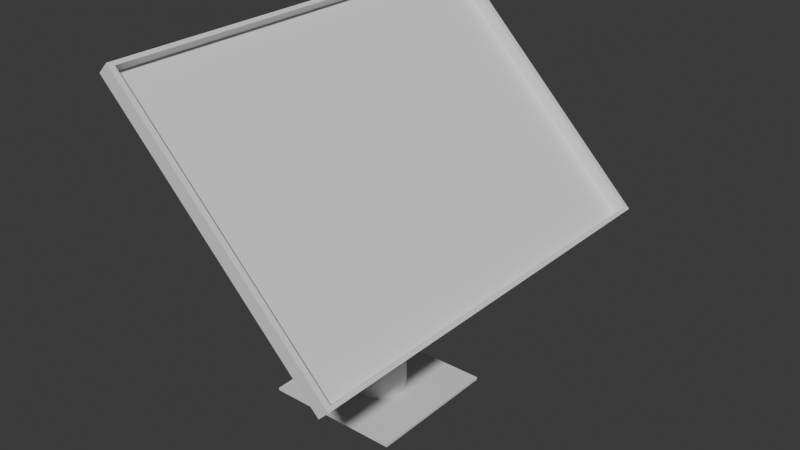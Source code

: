 # Source: ControlPanel.blend  (saved by Blender 4.3.32; exported with 4.5.12 LTS)
import bpy
from mathutils import Matrix  # noqa: F401  (used for matrix-valued properties, if any)

bpy.ops.wm.read_factory_settings(use_empty=True)
scene = bpy.context.scene
scene.name = 'Scene'

# ---- collections
col_collection = bpy.data.collections.new('Collection'); scene.collection.children.link(col_collection)

# ---- materials (node trees are filled in below, after node groups)
mat_controlpanel = bpy.data.materials.new('ControlPanel')
mat_controlpanel.roughness = 0.5
mat_wallmount = bpy.data.materials.new('WallMount')

# ---- node groups
ng_smooth_by_angle = bpy.data.node_groups.new('Smooth by Angle', 'GeometryNodeTree')
_s = ng_smooth_by_angle.interface.new_socket(name='Mesh', in_out='OUTPUT', socket_type='NodeSocketGeometry')
_s = ng_smooth_by_angle.interface.new_socket(name='Mesh', in_out='INPUT', socket_type='NodeSocketGeometry')
_s = ng_smooth_by_angle.interface.new_socket(name='Angle', in_out='INPUT', socket_type='NodeSocketFloat')
_s.subtype = 'ANGLE'
_s.default_value = 0.5236
_s.min_value = 0.0
_s.max_value = 3.142
_s.description = 'Maximum face angle for smooth edges'
_s = ng_smooth_by_angle.interface.new_socket(name='Ignore Sharpness', in_out='INPUT', socket_type='NodeSocketBool')
_s.force_non_field = True
ng_smooth_by_angle.description = 'Set the sharpness of mesh edges based on the angle between the neighboring faces'
ng_smooth_by_angle.is_modifier = True
_N = ng_smooth_by_angle.nodes; _L = ng_smooth_by_angle.links
n0 = _N.new('GeometryNodeSetShadeSmooth'); n0.name = 'Set Shade Smooth'; n0.location = (120, -80)
n0.domain = 'EDGE'
n1 = _N.new('GeometryNodeSetShadeSmooth'); n1.name = 'Set Shade Smooth.001'; n1.location = (300, -80)
n2 = _N.new('NodeGroupOutput'); n2.name = 'Group Output'; n2.location = (480, -80)
n3 = _N.new('GeometryNodeInputMeshEdgeAngle'); n3.name = 'Edge Angle'; n3.location = (-440, -240)
n4 = _N.new('NodeGroupInput'); n4.name = 'Group Input'; n4.location = (-80, -80)
n5 = _N.new('GeometryNodeInputEdgeSmooth'); n5.name = 'Is Edge Smooth'; n5.location = (-260, -120)
n6 = _N.new('GeometryNodeInputShadeSmooth'); n6.name = 'Is Shade Smooth'; n6.location = (-440, -397)
n7 = _N.new('FunctionNodeCompare'); n7.name = 'Compare'; n7.location = (-260, -260)
n7.operation = 'LESS_EQUAL'
n7.inputs[6].default_value = (0.0, 0.0, 0.0, 0.0)
n7.inputs[7].default_value = (0.0, 0.0, 0.0, 0.0)
n8 = _N.new('FunctionNodeBooleanMath'); n8.name = 'Boolean Math.001'; n8.location = (-80, -260)
n9 = _N.new('NodeGroupInput'); n9.name = 'Group Input.001'; n9.location = (-440, -329)
n10 = _N.new('NodeGroupInput'); n10.name = 'Group Input.002'; n10.location = (-259, -189)
n11 = _N.new('FunctionNodeBooleanMath'); n11.name = 'Boolean Math'; n11.location = (-80, -149)
n11.operation = 'OR'
n12 = _N.new('FunctionNodeBooleanMath'); n12.name = 'Boolean Math.002'; n12.location = (-260, -380)
n12.operation = 'OR'
n13 = _N.new('NodeGroupInput'); n13.name = 'Group Input.003'; n13.location = (-440, -460)
_L.new(n3.outputs[0], n7.inputs[0])
_L.new(n1.outputs[0], n2.inputs[0])
_L.new(n9.outputs[1], n7.inputs[1])
_L.new(n7.outputs[0], n8.inputs[0])
_L.new(n4.outputs[0], n0.inputs[0])
_L.new(n0.outputs[0], n1.inputs[0])
_L.new(n8.outputs[0], n0.inputs[2])
_L.new(n10.outputs[2], n11.inputs[1])
_L.new(n5.outputs[0], n11.inputs[0])
_L.new(n11.outputs[0], n0.inputs[1])
_L.new(n13.outputs[2], n12.inputs[1])
_L.new(n6.outputs[0], n12.inputs[0])
_L.new(n12.outputs[0], n8.inputs[1])
n2.is_active_output = True

# ---- material node trees
mat_controlpanel.use_nodes = True; mat_controlpanel.node_tree.nodes.clear()
_N = mat_controlpanel.node_tree.nodes; _L = mat_controlpanel.node_tree.links
n0 = _N.new('ShaderNodeBsdfPrincipled'); n0.name = 'Principled BSDF'; n0.location = (10, 300)
n1 = _N.new('ShaderNodeOutputMaterial'); n1.name = 'Material Output'; n1.location = (300, 300)
n2 = _N.new('ShaderNodeNormalMap'); n2.name = 'Normal Map'; n2.location = (-300, -300)
n2.label = 'Normal/Map'
n2.inputs[0].default_value = 0.0
_L.new(n0.outputs[0], n1.inputs[0])
_L.new(n2.outputs[0], n0.inputs[5])
n1.is_active_output = True
mat_wallmount.use_nodes = True; mat_wallmount.node_tree.nodes.clear()
_N = mat_wallmount.node_tree.nodes; _L = mat_wallmount.node_tree.links
n0 = _N.new('ShaderNodeBsdfPrincipled'); n0.name = 'Principled BSDF'; n0.location = (10, 300)
n1 = _N.new('ShaderNodeOutputMaterial'); n1.name = 'Material Output'; n1.location = (300, 300)
_L.new(n0.outputs[0], n1.inputs[0])
n1.is_active_output = True

# ---- world
world_world = bpy.data.worlds.new('World'); scene.world = world_world
world_world.use_nodes = True; world_world.node_tree.nodes.clear()
_N = world_world.node_tree.nodes; _L = world_world.node_tree.links
n0 = _N.new('ShaderNodeOutputWorld'); n0.name = 'World Output'; n0.location = (300, 300)
n1 = _N.new('ShaderNodeBackground'); n1.name = 'Background'; n1.location = (10, 300)
n1.inputs[0].default_value = (0.05088, 0.05088, 0.05088, 1.0)
_L.new(n1.outputs[0], n0.inputs[0])
n0.is_active_output = True
world_world.color = (0.05088, 0.05088, 0.05088)
world_world.sun_shadow_jitter_overblur = 0.0

# ---- meshes
me_plane_001 = bpy.data.meshes.new('Plane.001')
me_plane_001.from_pydata([(-0.105, -0.1485, 0.001), (0.105, -0.1485, 0.001), (-0.105, 0.1485, 0.001), (0.105, 0.1485, 0.001), (-0.1077, -0.1524, 1.15e-08), (0.1077, -0.1524, 1.15e-08), (-0.1077, 0.1524, -1.15e-08), (0.1077, 0.1524, -1.15e-08), (-0.105, 0.1485, 0.01), (-0.105, -0.1485, 0.01), (0.105, -0.1485, 0.01), (0.105, 0.1485, 0.01), (-0.1077, 0.1524, 0.01), (-0.1077, -0.1524, 0.01), (0.1077, -0.1524, 0.01), (0.1077, 0.1524, 0.01)], [], [(0, 1, 3, 2), (7, 6, 12, 15), (0, 2, 8, 9), (3, 1, 10, 11), (6, 4, 13, 12), (9, 8, 12, 13), (8, 11, 15, 12), (10, 9, 13, 14), (11, 10, 14, 15), (4, 5, 14, 13), (2, 3, 11, 8), (1, 0, 9, 10), (5, 7, 15, 14), (7, 5, 4, 6)])
_uv = me_plane_001.uv_layers.new(name='UVMap')
_uv.uv.foreach_set('vector', [0.593, 0.00153, 0.9985, 0.001529, 0.9985, 0.575, 0.593, 0.575, 0.4281, 0.4704, 0.01203, 0.4704, 0.01203, 0.4511, 0.4281, 0.4511, 0.001523, 0.8844, 0.575, 0.8844, 0.575, 0.9018, 0.001523, 0.9018, 0.575, 0.9242, 0.001523, 0.9242, 0.001523, 0.9068, 0.575, 0.9068, 0.5899, 0.02084, 0.001526, 0.02084, 0.001526, 0.001528, 0.5899, 0.001528, 0.008982, 0.8517, 0.5825, 0.8517, 0.5899, 0.857, 0.001526, 0.857, 0.5825, 0.8517, 0.5825, 0.4462, 0.5899, 0.4409, 0.5899, 0.857, 0.008982, 0.4462, 0.008982, 0.8517, 0.001526, 0.857, 0.001526, 0.4409, 0.5825, 0.4462, 0.008982, 0.4462, 0.001526, 0.4409, 0.5899, 0.4409, 0.4281, 0.4928, 0.01203, 0.4928, 0.01203, 0.4735, 0.4281, 0.4735, 0.4175, 0.5132, 0.01203, 0.5132, 0.01203, 0.4959, 0.4175, 0.4959, 0.4175, 0.5356, 0.01203, 0.5356, 0.01203, 0.5182, 0.4175, 0.5182, 0.001526, 0.862, 0.5899, 0.862, 0.5899, 0.8813, 0.001526, 0.8813, 0.5899, 0.4369, 0.001526, 0.4369, 0.001526, 0.02084, 0.5899, 0.02084])
me_plane_001.materials.append(mat_controlpanel)
me_plane_001.update()
me_plane_001.normals_split_custom_set([tuple(v) for v in zip(*[iter([0.0, 7.526e-08, 1.0, 0.0, 7.526e-08, 1.0, 0.0, 7.526e-08, 1.0, 0.0, 7.526e-08, 1.0, 0.0, 1.0, 0.0, 0.0, 1.0, 0.0, 0.0, 1.0, 0.0, 0.0, 1.0, 0.0, 1.0, 6.968e-09, 0.0, 1.0, 6.968e-09, 0.0, 1.0, 6.968e-09, 0.0, 1.0, 6.968e-09, 0.0, -1.0, 6.968e-09, 0.0, -1.0, 6.968e-09, 0.0, -1.0, 6.968e-09, 0.0, -1.0, 6.968e-09, 0.0, -1.0, 1.207e-08, 0.0, -1.0, 1.207e-08, 0.0, -1.0, 1.207e-08, 0.0, -1.0, 1.207e-08, 0.0, 2.835e-07, 7.429e-08, 1.0, 2.835e-07, 7.429e-08, 1.0, 2.835e-07, 7.429e-08, 1.0, 2.835e-07, 7.429e-08, 1.0, 0.0, 0.0, 1.0, 0.0, 0.0, 1.0, 0.0, 0.0, 1.0, 0.0, 0.0, 1.0, 0.0, 0.0, 1.0, 0.0, 0.0, 1.0, 0.0, 0.0, 1.0, 0.0, 0.0, 1.0, -2.835e-07, 7.429e-08, 1.0, -2.835e-07, 7.429e-08, 1.0, -2.835e-07, 7.429e-08, 1.0, -2.835e-07, 7.429e-08, 1.0, 0.0, -1.0, 0.0, 0.0, -1.0, 0.0, 0.0, -1.0, 0.0, 0.0, -1.0, 0.0, 0.0, -1.0, 0.0, 0.0, -1.0, 0.0, 0.0, -1.0, 0.0, 0.0, -1.0, 0.0, 0.0, 1.0, 0.0, 0.0, 1.0, 0.0, 0.0, 1.0, 0.0, 0.0, 1.0, 0.0, 1.0, 1.207e-08, 0.0, 1.0, 1.207e-08, 0.0, 1.0, 1.207e-08, 0.0, 1.0, 1.207e-08, 0.0, 0.0, -7.55e-08, -1.0, 0.0, -7.55e-08, -1.0, 0.0, -7.55e-08, -1.0, 0.0, -7.55e-08, -1.0])] * 3)])
me_plane_002 = bpy.data.meshes.new('Plane.002')
me_plane_002.from_pydata([(-0.1077, -0.1524, 0.001026), (0.1077, -0.1524, 0.001026), (-0.1077, 0.1524, 0.001026), (0.1077, 0.1524, 0.001026), (-0.1105, -0.1563, 1.18e-08), (0.1105, -0.1563, 1.18e-08), (-0.1105, 0.1563, -1.18e-08), (0.1105, 0.1563, -1.18e-08), (-0.1077, 0.1524, 0.01026), (-0.1077, -0.1524, 0.01026), (0.1077, -0.1524, 0.01026), (0.1077, 0.1524, 0.01026), (-0.1105, 0.1563, 0.01026), (-0.1105, -0.1563, 0.01026), (0.1105, -0.1563, 0.01026), (0.1105, 0.1563, 0.01026)], [], [(0, 1, 3, 2), (7, 6, 12, 15), (0, 2, 8, 9), (3, 1, 10, 11), (6, 4, 13, 12), (9, 8, 12, 13), (8, 11, 15, 12), (10, 9, 13, 14), (11, 10, 14, 15), (4, 5, 14, 13), (2, 3, 11, 8), (1, 0, 9, 10), (5, 7, 15, 14), (7, 5, 4, 6)])
_uv = me_plane_002.uv_layers.new(name='UVMap')
_uv.uv.foreach_set('vector', [0.593, 0.00153, 0.9985, 0.001529, 0.9985, 0.575, 0.593, 0.575, 0.4281, 0.4704, 0.01203, 0.4704, 0.01203, 0.4511, 0.4281, 0.4511, 0.001523, 0.8844, 0.575, 0.8844, 0.575, 0.9018, 0.001523, 0.9018, 0.575, 0.9242, 0.001523, 0.9242, 0.001523, 0.9068, 0.575, 0.9068, 0.5899, 0.02084, 0.001526, 0.02084, 0.001526, 0.001528, 0.5899, 0.001528, 0.008982, 0.8517, 0.5825, 0.8517, 0.5899, 0.857, 0.001526, 0.857, 0.5825, 0.8517, 0.5825, 0.4462, 0.5899, 0.4409, 0.5899, 0.857, 0.008982, 0.4462, 0.008982, 0.8517, 0.001526, 0.857, 0.001526, 0.4409, 0.5825, 0.4462, 0.008982, 0.4462, 0.001526, 0.4409, 0.5899, 0.4409, 0.4281, 0.4928, 0.01203, 0.4928, 0.01203, 0.4735, 0.4281, 0.4735, 0.4175, 0.5132, 0.01203, 0.5132, 0.01203, 0.4959, 0.4175, 0.4959, 0.4175, 0.5356, 0.01203, 0.5356, 0.01203, 0.5182, 0.4175, 0.5182, 0.001526, 0.862, 0.5899, 0.862, 0.5899, 0.8813, 0.001526, 0.8813, 0.5899, 0.4369, 0.001526, 0.4369, 0.001526, 0.02084, 0.5899, 0.02084])
me_plane_002.materials.append(mat_wallmount)
me_plane_002.update()
me_plane_002.normals_split_custom_set([tuple(v) for v in zip(*[iter([0.0, 7.564e-08, 1.0, 0.0, 7.564e-08, 1.0, 0.0, 7.564e-08, 1.0, 0.0, 7.564e-08, 1.0, 0.0, 1.0, 0.0, 0.0, 1.0, 0.0, 0.0, 1.0, 0.0, 0.0, 1.0, 0.0, 1.0, -1.307e-08, 0.0, 1.0, -1.307e-08, 0.0, 1.0, -1.307e-08, 0.0, 1.0, -1.307e-08, 0.0, -1.0, -1.307e-08, 0.0, -1.0, -1.307e-08, 0.0, -1.0, -1.307e-08, 0.0, -1.0, -1.307e-08, 0.0, -1.0, -3.595e-08, 0.0, -1.0, -3.595e-08, 0.0, -1.0, -3.595e-08, 0.0, -1.0, -3.595e-08, 0.0, 0.0, 7.543e-08, 1.0, 0.0, 7.543e-08, 1.0, 0.0, 7.543e-08, 1.0, 0.0, 7.543e-08, 1.0, 0.0, 2.351e-07, 1.0, 0.0, 2.351e-07, 1.0, 0.0, 2.351e-07, 1.0, 0.0, 2.351e-07, 1.0, 0.0, 2.351e-07, 1.0, 0.0, 2.351e-07, 1.0, 0.0, 2.351e-07, 1.0, 0.0, 2.351e-07, 1.0, 0.0, 7.543e-08, 1.0, 0.0, 7.543e-08, 1.0, 0.0, 7.543e-08, 1.0, 0.0, 7.543e-08, 1.0, 0.0, -1.0, 0.0, 0.0, -1.0, 0.0, 0.0, -1.0, 0.0, 0.0, -1.0, 0.0, 0.0, -1.0, 0.0, 0.0, -1.0, 0.0, 0.0, -1.0, 0.0, 0.0, -1.0, 0.0, 0.0, 1.0, 0.0, 0.0, 1.0, 0.0, 0.0, 1.0, 0.0, 0.0, 1.0, 0.0, 1.0, -3.595e-08, 0.0, 1.0, -3.595e-08, 0.0, 1.0, -3.595e-08, 0.0, 1.0, -3.595e-08, 0.0, 0.0, -7.55e-08, -1.0, 0.0, -7.55e-08, -1.0, 0.0, -7.55e-08, -1.0, 0.0, -7.55e-08, -1.0])] * 3)])
me_plane_003 = bpy.data.meshes.new('Plane.003')
me_plane_003.from_pydata([(-0.05939, -0.1524, 0.2607), (0.09297, -0.1524, 0.1083), (-0.05939, 0.1524, 0.2607), (0.09297, 0.1524, 0.1083), (-0.06209, -0.1563, 0.2619), (0.09422, -0.1563, 0.1056), (-0.06209, 0.1563, 0.2619), (0.09422, 0.1563, 0.1056), (-0.05286, 0.1524, 0.2672), (-0.05286, -0.1524, 0.2672), (0.0995, -0.1524, 0.1148), (0.0995, 0.1524, 0.1148), (-0.05484, 0.1563, 0.2692), (-0.05484, -0.1563, 0.2692), (0.1015, -0.1563, 0.1129), (0.1015, 0.1563, 0.1129), (-0.05, -0.05, -1.49e-08), (0.05, -0.05, -1.49e-08), (-0.05, 0.05, -1.49e-08), (0.05, 0.05, -1.49e-08), (-9.313e-09, 0.02, 0.002), (-0.007654, 0.01848, 0.002), (-0.01414, 0.01414, 0.002), (-0.01848, 0.007654, 0.002), (-0.02, 0.0, 0.002), (-0.01848, -0.007654, 0.002), (-0.01414, -0.01414, 0.002), (-0.007654, -0.01848, 0.002), (-9.313e-09, -0.02, 0.002), (0.007654, -0.01848, 0.002), (0.01414, -0.01414, 0.002), (0.01848, -0.007654, 0.002), (0.02, 0.0, 0.002), (0.01848, 0.007654, 0.002), (0.01414, 0.01414, 0.002), (0.007654, 0.01848, 0.002), (-7.451e-09, 0.02, 0.145), (-0.007654, 0.01848, 0.145), (-0.01414, 0.01414, 0.145), (-0.01848, 0.007654, 0.145), (-0.02, 0.0, 0.145), (-0.01848, -0.007654, 0.145), (-0.01414, -0.01414, 0.145), (-0.007654, -0.01848, 0.145), (-7.451e-09, -0.02, 0.145), (0.007654, -0.01848, 0.145), (0.01414, -0.01414, 0.145), (0.01848, -0.007654, 0.145), (0.02, 0.0, 0.145), (0.01848, 0.007654, 0.145), (0.01414, 0.01414, 0.145), (0.007654, 0.01848, 0.145), (0.0001174, 0.02, 0.1486), (-0.00752, 0.01848, 0.1491), (-0.01399, 0.01414, 0.1495), (-0.01832, 0.007654, 0.1498), (-0.01984, 0.0, 0.1499), (-0.01832, -0.007654, 0.1498), (-0.01399, -0.01414, 0.1495), (-0.00752, -0.01848, 0.1491), (0.0001174, -0.02, 0.1486), (0.007755, -0.01848, 0.1481), (0.01423, -0.01414, 0.1476), (0.01856, -0.007654, 0.1474), (0.02007, 0.0, 0.1473), (0.01856, 0.007654, 0.1474), (0.01423, 0.01414, 0.1476), (0.007755, 0.01848, 0.1481), (0.0004692, 0.02, 0.1521), (-0.007119, 0.01848, 0.1531), (-0.01355, 0.01414, 0.154), (-0.01785, 0.007654, 0.1546), (-0.01936, 0.0, 0.1548), (-0.01785, -0.007654, 0.1546), (-0.01355, -0.01414, 0.154), (-0.007119, -0.01848, 0.1531), (0.0004692, -0.02, 0.1521), (0.008057, -0.01848, 0.1511), (0.01449, -0.01414, 0.1503), (0.01879, -0.007654, 0.1497), (0.0203, 0.0, 0.1495), (0.01879, 0.007654, 0.1497), (0.01449, 0.01414, 0.1503), (0.008057, 0.01848, 0.1511), (0.001054, 0.02, 0.1557), (-0.006453, 0.01848, 0.1572), (-0.01282, 0.01414, 0.1584), (-0.01707, 0.007654, 0.1593), (-0.01856, 0.0, 0.1596), (-0.01707, -0.007654, 0.1593), (-0.01282, -0.01414, 0.1584), (-0.006453, -0.01848, 0.1572), (0.001054, -0.02, 0.1557), (0.008561, -0.01848, 0.1542), (0.01492, -0.01414, 0.1529), (0.01918, -0.007654, 0.1521), (0.02067, 0.0, 0.1518), (0.01918, 0.007654, 0.1521), (0.01492, 0.01414, 0.1529), (0.008561, 0.01848, 0.1542), (0.001869, 0.02, 0.1592), (-0.005524, 0.01848, 0.1612), (-0.01179, 0.01414, 0.1628), (-0.01598, 0.007654, 0.164), (-0.01745, 0.0, 0.1644), (-0.01598, -0.007654, 0.164), (-0.01179, -0.01414, 0.1628), (-0.005524, -0.01848, 0.1612), (0.001869, -0.02, 0.1592), (0.009262, -0.01848, 0.1572), (0.01553, -0.01414, 0.1555), (0.01972, -0.007654, 0.1544), (0.02119, 0.0, 0.154), (0.01972, 0.007654, 0.1544), (0.01553, 0.01414, 0.1555), (0.009262, 0.01848, 0.1572), (0.002911, 0.02, 0.1626), (-0.004337, 0.01848, 0.1651), (-0.01048, 0.01414, 0.1672), (-0.01459, 0.007654, 0.1686), (-0.01603, 0.0, 0.169), (-0.01459, -0.007654, 0.1686), (-0.01048, -0.01414, 0.1672), (-0.004337, -0.01848, 0.1651), (0.002911, -0.02, 0.1626), (0.01016, -0.01848, 0.1602), (0.0163, -0.01414, 0.1581), (0.02041, -0.007654, 0.1567), (0.02185, 0.0, 0.1562), (0.02041, 0.007654, 0.1567), (0.0163, 0.01414, 0.1581), (0.01016, 0.01848, 0.1602), (0.004175, 0.02, 0.166), (-0.002896, 0.01848, 0.1689), (-0.00889, 0.01414, 0.1714), (-0.0129, 0.007654, 0.173), (-0.0143, 0.0, 0.1736), (-0.0129, -0.007654, 0.173), (-0.00889, -0.01414, 0.1714), (-0.002896, -0.01848, 0.1689), (0.004175, -0.02, 0.166), (0.01125, -0.01848, 0.163), (0.01724, -0.01414, 0.1606), (0.02125, -0.007654, 0.1589), (0.02265, 0.0, 0.1583), (0.02125, 0.007654, 0.1589), (0.01724, 0.01414, 0.1606), (0.01125, 0.01848, 0.163), (0.005657, 0.02, 0.1692), (-0.001208, 0.01848, 0.1726), (-0.007027, 0.01414, 0.1755), (-0.01092, 0.007654, 0.1774), (-0.01228, 0.0, 0.1781), (-0.01092, -0.007654, 0.1774), (-0.007027, -0.01414, 0.1755), (-0.001208, -0.01848, 0.1726), (0.005657, -0.02, 0.1692), (0.01252, -0.01848, 0.1659), (0.01834, -0.01414, 0.163), (0.02223, -0.007654, 0.1611), (0.02359, 0.0, 0.1604), (0.02223, 0.007654, 0.1611), (0.01834, 0.01414, 0.163), (0.01252, 0.01848, 0.1659), (0.007349, 0.02, 0.1724), (0.0007203, 0.01848, 0.1762), (-0.004899, 0.01414, 0.1795), (-0.008654, 0.007654, 0.1816), (-0.009972, 0.0, 0.1824), (-0.008654, -0.007654, 0.1816), (-0.004899, -0.01414, 0.1795), (0.0007203, -0.01848, 0.1762), (0.007349, -0.02, 0.1724), (0.01398, -0.01848, 0.1686), (0.0196, -0.01414, 0.1653), (0.02335, -0.007654, 0.1632), (0.02467, 0.0, 0.1624), (0.02335, 0.007654, 0.1632), (0.0196, 0.01414, 0.1653), (0.01398, 0.01848, 0.1686), (0.009244, 0.02, 0.1755), (0.00288, 0.01848, 0.1797), (-0.002515, 0.01414, 0.1833), (-0.00612, 0.007654, 0.1857), (-0.007385, 0.0, 0.1866), (-0.00612, -0.007654, 0.1857), (-0.002515, -0.01414, 0.1833), (0.00288, -0.01848, 0.1797), (0.009244, -0.02, 0.1755), (0.01561, -0.01848, 0.1712), (0.021, -0.01414, 0.1676), (0.02461, -0.007654, 0.1652), (0.02587, 0.0, 0.1643), (0.02461, 0.007654, 0.1652), (0.021, 0.01414, 0.1676), (0.01561, 0.01848, 0.1712), (0.01133, 0.02, 0.1784), (0.005263, 0.01848, 0.183), (0.0001149, 0.01414, 0.187), (-0.003325, 0.007654, 0.1896), (-0.004532, 0.0, 0.1905), (-0.003325, -0.007654, 0.1896), (0.0001149, -0.01414, 0.187), (0.005263, -0.01848, 0.183), (0.01133, -0.02, 0.1784), (0.01741, -0.01848, 0.1737), (0.02255, -0.01414, 0.1698), (0.02599, -0.007654, 0.1671), (0.0272, 0.0, 0.1662), (0.02599, 0.007654, 0.1671), (0.02255, 0.01414, 0.1698), (0.01741, 0.01848, 0.1737), (0.01361, 0.02, 0.1811), (0.007857, 0.01848, 0.1862), (0.002979, 0.01414, 0.1905), (-0.0002805, 0.007654, 0.1933), (-0.001425, 0.0, 0.1943), (-0.0002805, -0.007654, 0.1933), (0.002979, -0.01414, 0.1905), (0.007857, -0.01848, 0.1862), (0.01361, -0.02, 0.1811), (0.01937, -0.01848, 0.1761), (0.02424, -0.01414, 0.1718), (0.0275, -0.007654, 0.169), (0.02865, 0.0, 0.168), (0.0275, 0.007654, 0.169), (0.02424, 0.01414, 0.1718), (0.01937, 0.01848, 0.1761), (0.01607, 0.02, 0.1838), (0.01065, 0.01848, 0.1892), (0.006065, 0.01414, 0.1938), (0.003, 0.007654, 0.1968), (0.001923, 0.0, 0.1979), (0.003, -0.007654, 0.1968), (0.006065, -0.01414, 0.1938), (0.01065, -0.01848, 0.1892), (0.01607, -0.02, 0.1838), (0.02148, -0.01848, 0.1784), (0.02607, -0.01414, 0.1738), (0.02913, -0.007654, 0.1707), (0.03021, 0.0, 0.1696), (0.02913, 0.007654, 0.1707), (0.02607, 0.01414, 0.1738), (0.02148, 0.01848, 0.1784), (-0.05, 0.05, 0.002), (-0.05, -0.05, 0.002), (0.05, -0.05, 0.002), (0.05, 0.05, 0.002)], [], [(0, 1, 3, 2), (7, 6, 12, 15), (0, 2, 8, 9), (3, 1, 10, 11), (6, 4, 13, 12), (9, 8, 12, 13), (8, 11, 15, 12), (10, 9, 13, 14), (11, 10, 14, 15), (4, 5, 14, 13), (2, 3, 11, 8), (1, 0, 9, 10), (5, 7, 15, 14), (7, 5, 4, 6), (30, 31, 47, 46), (23, 24, 40, 39), (31, 32, 48, 47), (24, 25, 41, 40), (32, 33, 49, 48), (25, 26, 42, 41), (33, 34, 50, 49), (26, 27, 43, 42), (34, 35, 51, 50), (27, 28, 44, 43), (20, 21, 37, 36), (35, 20, 36, 51), (28, 29, 45, 44), (21, 22, 38, 37), (29, 30, 46, 45), (22, 23, 39, 38), (50, 51, 67, 66), (43, 44, 60, 59), (36, 37, 53, 52), (51, 36, 52, 67), (44, 45, 61, 60), (37, 38, 54, 53), (45, 46, 62, 61), (38, 39, 55, 54), (46, 47, 63, 62), (39, 40, 56, 55), (47, 48, 64, 63), (40, 41, 57, 56), (48, 49, 65, 64), (41, 42, 58, 57), (49, 50, 66, 65), (42, 43, 59, 58), (56, 57, 73, 72), (64, 65, 81, 80), (57, 58, 74, 73), (65, 66, 82, 81), (58, 59, 75, 74), (66, 67, 83, 82), (59, 60, 76, 75), (52, 53, 69, 68), (67, 52, 68, 83), (60, 61, 77, 76), (53, 54, 70, 69), (61, 62, 78, 77), (54, 55, 71, 70), (62, 63, 79, 78), (55, 56, 72, 71), (63, 64, 80, 79), (77, 78, 94, 93), (70, 71, 87, 86), (78, 79, 95, 94), (71, 72, 88, 87), (79, 80, 96, 95), (72, 73, 89, 88), (80, 81, 97, 96), (73, 74, 90, 89), (81, 82, 98, 97), (74, 75, 91, 90), (82, 83, 99, 98), (75, 76, 92, 91), (68, 69, 85, 84), (83, 68, 84, 99), (76, 77, 93, 92), (69, 70, 86, 85), (98, 99, 115, 114), (91, 92, 108, 107), (84, 85, 101, 100), (99, 84, 100, 115), (92, 93, 109, 108), (85, 86, 102, 101), (93, 94, 110, 109), (86, 87, 103, 102), (94, 95, 111, 110), (87, 88, 104, 103), (95, 96, 112, 111), (88, 89, 105, 104), (96, 97, 113, 112), (89, 90, 106, 105), (97, 98, 114, 113), (90, 91, 107, 106), (104, 105, 121, 120), (112, 113, 129, 128), (105, 106, 122, 121), (113, 114, 130, 129), (106, 107, 123, 122), (114, 115, 131, 130), (107, 108, 124, 123), (100, 101, 117, 116), (115, 100, 116, 131), (108, 109, 125, 124), (101, 102, 118, 117), (109, 110, 126, 125), (102, 103, 119, 118), (110, 111, 127, 126), (103, 104, 120, 119), (111, 112, 128, 127), (125, 126, 142, 141), (118, 119, 135, 134), (126, 127, 143, 142), (119, 120, 136, 135), (127, 128, 144, 143), (120, 121, 137, 136), (128, 129, 145, 144), (121, 122, 138, 137), (129, 130, 146, 145), (122, 123, 139, 138), (130, 131, 147, 146), (123, 124, 140, 139), (116, 117, 133, 132), (131, 116, 132, 147), (124, 125, 141, 140), (117, 118, 134, 133), (146, 147, 163, 162), (139, 140, 156, 155), (132, 133, 149, 148), (147, 132, 148, 163), (140, 141, 157, 156), (133, 134, 150, 149), (141, 142, 158, 157), (134, 135, 151, 150), (142, 143, 159, 158), (135, 136, 152, 151), (143, 144, 160, 159), (136, 137, 153, 152), (144, 145, 161, 160), (137, 138, 154, 153), (145, 146, 162, 161), (138, 139, 155, 154), (160, 161, 177, 176), (153, 154, 170, 169), (161, 162, 178, 177), (154, 155, 171, 170), (162, 163, 179, 178), (155, 156, 172, 171), (148, 149, 165, 164), (163, 148, 164, 179), (156, 157, 173, 172), (149, 150, 166, 165), (157, 158, 174, 173), (150, 151, 167, 166), (158, 159, 175, 174), (151, 152, 168, 167), (159, 160, 176, 175), (152, 153, 169, 168), (166, 167, 183, 182), (174, 175, 191, 190), (167, 168, 184, 183), (175, 176, 192, 191), (168, 169, 185, 184), (176, 177, 193, 192), (169, 170, 186, 185), (177, 178, 194, 193), (170, 171, 187, 186), (178, 179, 195, 194), (171, 172, 188, 187), (164, 165, 181, 180), (179, 164, 180, 195), (172, 173, 189, 188), (165, 166, 182, 181), (173, 174, 190, 189), (187, 188, 204, 203), (180, 181, 197, 196), (195, 180, 196, 211), (188, 189, 205, 204), (181, 182, 198, 197), (189, 190, 206, 205), (182, 183, 199, 198), (190, 191, 207, 206), (183, 184, 200, 199), (191, 192, 208, 207), (184, 185, 201, 200), (192, 193, 209, 208), (185, 186, 202, 201), (193, 194, 210, 209), (186, 187, 203, 202), (194, 195, 211, 210), (208, 209, 225, 224), (201, 202, 218, 217), (209, 210, 226, 225), (202, 203, 219, 218), (210, 211, 227, 226), (203, 204, 220, 219), (196, 197, 213, 212), (211, 196, 212, 227), (204, 205, 221, 220), (197, 198, 214, 213), (205, 206, 222, 221), (198, 199, 215, 214), (206, 207, 223, 222), (199, 200, 216, 215), (207, 208, 224, 223), (200, 201, 217, 216), (214, 215, 231, 230), (222, 223, 239, 238), (215, 216, 232, 231), (223, 224, 240, 239), (216, 217, 233, 232), (224, 225, 241, 240), (217, 218, 234, 233), (225, 226, 242, 241), (218, 219, 235, 234), (226, 227, 243, 242), (219, 220, 236, 235), (212, 213, 229, 228), (227, 212, 228, 243), (220, 221, 237, 236), (213, 214, 230, 229), (221, 222, 238, 237), (245, 246, 247, 244), (17, 19, 247, 246), (18, 16, 245, 244), (19, 18, 244, 247), (16, 17, 246, 245)])
me_plane_003.polygons.foreach_set('use_smooth', [True] * 227)
_uv = me_plane_003.uv_layers.new(name='UVMap')
_uv.uv.foreach_set('vector', [0.9246, 0.6437, 0.4706, 0.6437, 0.4706, 0.001598, 0.9246, 0.001598, 0.8738, 0.8844, 0.408, 0.8844, 0.408, 0.8628, 0.8738, 0.8628, 0.9526, 0.6437, 0.9526, 0.001598, 0.9721, 0.001598, 0.9721, 0.6437, 0.001598, 0.9691, 0.6437, 0.9691, 0.6437, 0.9886, 0.001598, 0.9886, 0.001595, 0.9372, 0.6604, 0.9372, 0.6604, 0.9588, 0.001595, 0.9588, 0.652, 0.9647, 0.009943, 0.9647, 0.001595, 0.9588, 0.6604, 0.9588, 0.9753, 0.9211, 0.9753, 0.4671, 0.9836, 0.4612, 0.9836, 0.927, 0.9951, 0.4671, 0.9951, 0.9211, 0.9868, 0.927, 0.9868, 0.4612, 0.6523, 0.9984, 0.01022, 0.9984, 0.001874, 0.9925, 0.6607, 0.9925, 0.4185, 0.9117, 0.8843, 0.9117, 0.8843, 0.9333, 0.4185, 0.9333, 0.8716, 0.9078, 0.4176, 0.9078, 0.4176, 0.8883, 0.8716, 0.8883, 0.9947, 0.001597, 0.9947, 0.4556, 0.9753, 0.4556, 0.9753, 0.001597, 0.9494, 0.001595, 0.9494, 0.6604, 0.9278, 0.6604, 0.9278, 0.001595, 0.001593, 0.6604, 0.001593, 0.001595, 0.4674, 0.001595, 0.4674, 0.6604, 0.002185, 0.8321, 0.002234, 0.8156, 0.3113, 0.817, 0.3098, 0.8347, 0.001719, 0.6837, 0.001602, 0.6672, 0.3025, 0.665, 0.3023, 0.6809, 0.002234, 0.8156, 0.002248, 0.799, 0.3119, 0.799, 0.3113, 0.817, 0.001602, 0.9308, 0.001719, 0.9144, 0.3023, 0.9171, 0.3025, 0.933, 0.002248, 0.799, 0.002231, 0.7825, 0.3114, 0.781, 0.3119, 0.799, 0.001719, 0.9144, 0.001827, 0.8979, 0.3028, 0.9012, 0.3023, 0.9171, 0.002231, 0.7825, 0.002194, 0.766, 0.3098, 0.7633, 0.3114, 0.781, 0.001827, 0.8979, 0.001928, 0.8815, 0.3039, 0.8851, 0.3028, 0.9012, 0.002194, 0.766, 0.00213, 0.7495, 0.3078, 0.746, 0.3098, 0.7633, 0.001928, 0.8815, 0.002028, 0.865, 0.3056, 0.8688, 0.3039, 0.8851, 0.002044, 0.733, 0.001939, 0.7166, 0.3039, 0.7129, 0.3057, 0.7292, 0.00213, 0.7495, 0.002044, 0.733, 0.3057, 0.7292, 0.3078, 0.746, 0.002028, 0.865, 0.002119, 0.8486, 0.3077, 0.852, 0.3056, 0.8688, 0.001939, 0.7166, 0.001832, 0.7001, 0.3028, 0.6968, 0.3039, 0.7129, 0.002119, 0.8486, 0.002185, 0.8321, 0.3098, 0.8347, 0.3077, 0.852, 0.001832, 0.7001, 0.001719, 0.6837, 0.3023, 0.6809, 0.3028, 0.6968, 0.3098, 0.7633, 0.3078, 0.746, 0.3145, 0.7453, 0.3158, 0.7628, 0.3039, 0.8851, 0.3056, 0.8688, 0.3132, 0.8695, 0.3123, 0.8857, 0.3057, 0.7292, 0.3039, 0.7129, 0.3123, 0.7123, 0.3133, 0.7285, 0.3078, 0.746, 0.3057, 0.7292, 0.3133, 0.7285, 0.3145, 0.7453, 0.3056, 0.8688, 0.3077, 0.852, 0.3145, 0.8527, 0.3132, 0.8695, 0.3039, 0.7129, 0.3028, 0.6968, 0.3119, 0.6965, 0.3123, 0.7123, 0.3077, 0.852, 0.3098, 0.8347, 0.3158, 0.8352, 0.3145, 0.8527, 0.3028, 0.6968, 0.3023, 0.6809, 0.3119, 0.681, 0.3119, 0.6965, 0.3098, 0.8347, 0.3113, 0.817, 0.3168, 0.8173, 0.3158, 0.8352, 0.3023, 0.6809, 0.3025, 0.665, 0.3124, 0.6654, 0.3119, 0.681, 0.3113, 0.817, 0.3119, 0.799, 0.3172, 0.799, 0.3168, 0.8173, 0.3025, 0.933, 0.3023, 0.9171, 0.3119, 0.917, 0.3124, 0.9326, 0.3119, 0.799, 0.3114, 0.781, 0.3169, 0.7808, 0.3172, 0.799, 0.3023, 0.9171, 0.3028, 0.9012, 0.3119, 0.9015, 0.3119, 0.917, 0.3114, 0.781, 0.3098, 0.7633, 0.3158, 0.7628, 0.3169, 0.7808, 0.3028, 0.9012, 0.3039, 0.8851, 0.3123, 0.8857, 0.3119, 0.9015, 0.3124, 0.9326, 0.3119, 0.917, 0.3214, 0.9167, 0.3223, 0.9321, 0.3172, 0.799, 0.3169, 0.7808, 0.3224, 0.7806, 0.3226, 0.799, 0.3119, 0.917, 0.3119, 0.9015, 0.3208, 0.9014, 0.3214, 0.9167, 0.3169, 0.7808, 0.3158, 0.7628, 0.3219, 0.7625, 0.3224, 0.7806, 0.3119, 0.9015, 0.3123, 0.8857, 0.3206, 0.8859, 0.3208, 0.9014, 0.3158, 0.7628, 0.3145, 0.7453, 0.3213, 0.745, 0.3219, 0.7625, 0.3123, 0.8857, 0.3132, 0.8695, 0.3208, 0.8698, 0.3206, 0.8859, 0.3133, 0.7285, 0.3123, 0.7123, 0.3206, 0.7121, 0.3208, 0.7282, 0.3145, 0.7453, 0.3133, 0.7285, 0.3208, 0.7282, 0.3213, 0.745, 0.3132, 0.8695, 0.3145, 0.8527, 0.3212, 0.8531, 0.3208, 0.8698, 0.3123, 0.7123, 0.3119, 0.6965, 0.3208, 0.6966, 0.3206, 0.7121, 0.3145, 0.8527, 0.3158, 0.8352, 0.3218, 0.8356, 0.3212, 0.8531, 0.3119, 0.6965, 0.3119, 0.681, 0.3214, 0.6813, 0.3208, 0.6966, 0.3158, 0.8352, 0.3168, 0.8173, 0.3224, 0.8175, 0.3218, 0.8356, 0.3119, 0.681, 0.3124, 0.6654, 0.3223, 0.6659, 0.3214, 0.6813, 0.3168, 0.8173, 0.3172, 0.799, 0.3226, 0.799, 0.3224, 0.8175, 0.3212, 0.8531, 0.3218, 0.8356, 0.3279, 0.8357, 0.328, 0.8532, 0.3208, 0.6966, 0.3214, 0.6813, 0.3307, 0.6819, 0.3296, 0.697, 0.3218, 0.8356, 0.3224, 0.8175, 0.328, 0.8175, 0.3279, 0.8357, 0.3214, 0.6813, 0.3223, 0.6659, 0.332, 0.6667, 0.3307, 0.6819, 0.3224, 0.8175, 0.3226, 0.799, 0.328, 0.799, 0.328, 0.8175, 0.3223, 0.9321, 0.3214, 0.9167, 0.3307, 0.9161, 0.332, 0.9313, 0.3226, 0.799, 0.3224, 0.7806, 0.3281, 0.7805, 0.328, 0.799, 0.3214, 0.9167, 0.3208, 0.9014, 0.3295, 0.901, 0.3307, 0.9161, 0.3224, 0.7806, 0.3219, 0.7625, 0.328, 0.7624, 0.3281, 0.7805, 0.3208, 0.9014, 0.3206, 0.8859, 0.3287, 0.8857, 0.3295, 0.901, 0.3219, 0.7625, 0.3213, 0.745, 0.328, 0.7449, 0.328, 0.7624, 0.3206, 0.8859, 0.3208, 0.8698, 0.3282, 0.8698, 0.3287, 0.8857, 0.3208, 0.7282, 0.3206, 0.7121, 0.3288, 0.7123, 0.3283, 0.7282, 0.3213, 0.745, 0.3208, 0.7282, 0.3283, 0.7282, 0.328, 0.7449, 0.3208, 0.8698, 0.3212, 0.8531, 0.328, 0.8532, 0.3282, 0.8698, 0.3206, 0.7121, 0.3208, 0.6966, 0.3296, 0.697, 0.3288, 0.7123, 0.328, 0.7624, 0.328, 0.7449, 0.3348, 0.7451, 0.334, 0.7624, 0.3287, 0.8857, 0.3282, 0.8698, 0.3356, 0.8695, 0.3368, 0.8852, 0.3283, 0.7282, 0.3288, 0.7123, 0.3369, 0.7128, 0.3357, 0.7285, 0.328, 0.7449, 0.3283, 0.7282, 0.3357, 0.7285, 0.3348, 0.7451, 0.3282, 0.8698, 0.328, 0.8532, 0.3347, 0.853, 0.3356, 0.8695, 0.3288, 0.7123, 0.3296, 0.697, 0.3382, 0.6977, 0.3369, 0.7128, 0.328, 0.8532, 0.3279, 0.8357, 0.334, 0.8356, 0.3347, 0.853, 0.3296, 0.697, 0.3307, 0.6819, 0.3399, 0.6828, 0.3382, 0.6977, 0.3279, 0.8357, 0.328, 0.8175, 0.3336, 0.8175, 0.334, 0.8356, 0.3307, 0.6819, 0.332, 0.6667, 0.3417, 0.6677, 0.3399, 0.6828, 0.328, 0.8175, 0.328, 0.799, 0.3335, 0.799, 0.3336, 0.8175, 0.332, 0.9313, 0.3307, 0.9161, 0.3398, 0.9151, 0.3417, 0.9302, 0.328, 0.799, 0.3281, 0.7805, 0.3337, 0.7805, 0.3335, 0.799, 0.3307, 0.9161, 0.3295, 0.901, 0.3382, 0.9003, 0.3398, 0.9151, 0.3281, 0.7805, 0.328, 0.7624, 0.334, 0.7624, 0.3337, 0.7805, 0.3295, 0.901, 0.3287, 0.8857, 0.3368, 0.8852, 0.3382, 0.9003, 0.3417, 0.9302, 0.3398, 0.9151, 0.3489, 0.9139, 0.3512, 0.9288, 0.3335, 0.799, 0.3337, 0.7805, 0.3393, 0.7807, 0.3389, 0.799, 0.3398, 0.9151, 0.3382, 0.9003, 0.3467, 0.8993, 0.3489, 0.9139, 0.3337, 0.7805, 0.334, 0.7624, 0.3401, 0.7627, 0.3393, 0.7807, 0.3382, 0.9003, 0.3368, 0.8852, 0.3448, 0.8844, 0.3467, 0.8993, 0.334, 0.7624, 0.3348, 0.7451, 0.3414, 0.7455, 0.3401, 0.7627, 0.3368, 0.8852, 0.3356, 0.8695, 0.3429, 0.8689, 0.3448, 0.8844, 0.3357, 0.7285, 0.3369, 0.7128, 0.3448, 0.7136, 0.343, 0.7292, 0.3348, 0.7451, 0.3357, 0.7285, 0.343, 0.7292, 0.3414, 0.7455, 0.3356, 0.8695, 0.3347, 0.853, 0.3414, 0.8526, 0.3429, 0.8689, 0.3369, 0.7128, 0.3382, 0.6977, 0.3468, 0.6987, 0.3448, 0.7136, 0.3347, 0.853, 0.334, 0.8356, 0.34, 0.8354, 0.3414, 0.8526, 0.3382, 0.6977, 0.3399, 0.6828, 0.3489, 0.684, 0.3468, 0.6987, 0.334, 0.8356, 0.3336, 0.8175, 0.3392, 0.8174, 0.34, 0.8354, 0.3399, 0.6828, 0.3417, 0.6677, 0.3512, 0.6691, 0.3489, 0.684, 0.3336, 0.8175, 0.3335, 0.799, 0.3389, 0.799, 0.3392, 0.8174, 0.3414, 0.8526, 0.34, 0.8354, 0.346, 0.8349, 0.3479, 0.8519, 0.3468, 0.6987, 0.3489, 0.684, 0.3579, 0.6855, 0.3553, 0.7001, 0.34, 0.8354, 0.3392, 0.8174, 0.3448, 0.8172, 0.346, 0.8349, 0.3489, 0.684, 0.3512, 0.6691, 0.3607, 0.6708, 0.3579, 0.6855, 0.3392, 0.8174, 0.3389, 0.799, 0.3443, 0.799, 0.3448, 0.8172, 0.3512, 0.9288, 0.3489, 0.9139, 0.3578, 0.9124, 0.3606, 0.9271, 0.3389, 0.799, 0.3393, 0.7807, 0.3448, 0.7809, 0.3443, 0.799, 0.3489, 0.9139, 0.3467, 0.8993, 0.3552, 0.8979, 0.3578, 0.9124, 0.3393, 0.7807, 0.3401, 0.7627, 0.3461, 0.7632, 0.3448, 0.7809, 0.3467, 0.8993, 0.3448, 0.8844, 0.3526, 0.8832, 0.3552, 0.8979, 0.3401, 0.7627, 0.3414, 0.7455, 0.348, 0.7462, 0.3461, 0.7632, 0.3448, 0.8844, 0.3429, 0.8689, 0.3502, 0.8679, 0.3526, 0.8832, 0.343, 0.7292, 0.3448, 0.7136, 0.3527, 0.7148, 0.3502, 0.7301, 0.3414, 0.7455, 0.343, 0.7292, 0.3502, 0.7301, 0.348, 0.7462, 0.3429, 0.8689, 0.3414, 0.8526, 0.3479, 0.8519, 0.3502, 0.8679, 0.3448, 0.7136, 0.3468, 0.6987, 0.3553, 0.7001, 0.3527, 0.7148, 0.3461, 0.7632, 0.348, 0.7462, 0.3545, 0.7471, 0.3519, 0.7638, 0.3526, 0.8832, 0.3502, 0.8679, 0.3573, 0.8667, 0.3604, 0.8818, 0.3502, 0.7301, 0.3527, 0.7148, 0.3605, 0.7163, 0.3574, 0.7313, 0.348, 0.7462, 0.3502, 0.7301, 0.3574, 0.7313, 0.3545, 0.7471, 0.3502, 0.8679, 0.3479, 0.8519, 0.3544, 0.8509, 0.3573, 0.8667, 0.3527, 0.7148, 0.3553, 0.7001, 0.3636, 0.7017, 0.3605, 0.7163, 0.3479, 0.8519, 0.346, 0.8349, 0.3519, 0.8343, 0.3544, 0.8509, 0.3553, 0.7001, 0.3579, 0.6855, 0.3668, 0.6874, 0.3636, 0.7017, 0.346, 0.8349, 0.3448, 0.8172, 0.3502, 0.8169, 0.3519, 0.8343, 0.3579, 0.6855, 0.3607, 0.6708, 0.3701, 0.6727, 0.3668, 0.6874, 0.3448, 0.8172, 0.3443, 0.799, 0.3496, 0.799, 0.3502, 0.8169, 0.3606, 0.9271, 0.3578, 0.9124, 0.3667, 0.9106, 0.37, 0.9252, 0.3443, 0.799, 0.3448, 0.7809, 0.3502, 0.7812, 0.3496, 0.799, 0.3578, 0.9124, 0.3552, 0.8979, 0.3635, 0.8963, 0.3667, 0.9106, 0.3448, 0.7809, 0.3461, 0.7632, 0.3519, 0.7638, 0.3502, 0.7812, 0.3552, 0.8979, 0.3526, 0.8832, 0.3604, 0.8818, 0.3635, 0.8963, 0.3496, 0.799, 0.3502, 0.7812, 0.3556, 0.7816, 0.3547, 0.799, 0.3667, 0.9106, 0.3635, 0.8963, 0.3717, 0.8943, 0.3755, 0.9084, 0.3502, 0.7812, 0.3519, 0.7638, 0.3577, 0.7646, 0.3556, 0.7816, 0.3635, 0.8963, 0.3604, 0.8818, 0.368, 0.88, 0.3717, 0.8943, 0.3519, 0.7638, 0.3545, 0.7471, 0.3608, 0.7483, 0.3577, 0.7646, 0.3604, 0.8818, 0.3573, 0.8667, 0.3643, 0.8652, 0.368, 0.88, 0.3574, 0.7313, 0.3605, 0.7163, 0.3681, 0.718, 0.3644, 0.7328, 0.3545, 0.7471, 0.3574, 0.7313, 0.3644, 0.7328, 0.3608, 0.7483, 0.3573, 0.8667, 0.3544, 0.8509, 0.3607, 0.8497, 0.3643, 0.8652, 0.3605, 0.7163, 0.3636, 0.7017, 0.3719, 0.7037, 0.3681, 0.718, 0.3544, 0.8509, 0.3519, 0.8343, 0.3576, 0.8335, 0.3607, 0.8497, 0.3636, 0.7017, 0.3668, 0.6874, 0.3756, 0.6895, 0.3719, 0.7037, 0.3519, 0.8343, 0.3502, 0.8169, 0.3555, 0.8165, 0.3576, 0.8335, 0.3668, 0.6874, 0.3701, 0.6727, 0.3794, 0.675, 0.3756, 0.6895, 0.3502, 0.8169, 0.3496, 0.799, 0.3547, 0.799, 0.3555, 0.8165, 0.37, 0.9252, 0.3667, 0.9106, 0.3755, 0.9084, 0.3793, 0.9229, 0.3719, 0.7037, 0.3756, 0.6895, 0.3843, 0.692, 0.38, 0.706, 0.3576, 0.8335, 0.3555, 0.8165, 0.3607, 0.816, 0.3632, 0.8325, 0.3756, 0.6895, 0.3794, 0.675, 0.3886, 0.6776, 0.3843, 0.692, 0.3555, 0.8165, 0.3547, 0.799, 0.3598, 0.7991, 0.3607, 0.816, 0.3793, 0.9229, 0.3755, 0.9084, 0.3842, 0.906, 0.3884, 0.9203, 0.3547, 0.799, 0.3556, 0.7816, 0.3607, 0.7821, 0.3598, 0.7991, 0.3755, 0.9084, 0.3717, 0.8943, 0.3799, 0.892, 0.3842, 0.906, 0.3556, 0.7816, 0.3577, 0.7646, 0.3633, 0.7656, 0.3607, 0.7821, 0.3717, 0.8943, 0.368, 0.88, 0.3755, 0.8779, 0.3799, 0.892, 0.3577, 0.7646, 0.3608, 0.7483, 0.367, 0.7498, 0.3633, 0.7656, 0.368, 0.88, 0.3643, 0.8652, 0.3711, 0.8634, 0.3755, 0.8779, 0.3644, 0.7328, 0.3681, 0.718, 0.3757, 0.7202, 0.3713, 0.7347, 0.3608, 0.7483, 0.3644, 0.7328, 0.3713, 0.7347, 0.367, 0.7498, 0.3643, 0.8652, 0.3607, 0.8497, 0.3669, 0.8483, 0.3711, 0.8634, 0.3681, 0.718, 0.3719, 0.7037, 0.38, 0.706, 0.3757, 0.7202, 0.3607, 0.8497, 0.3576, 0.8335, 0.3632, 0.8325, 0.3669, 0.8483, 0.3755, 0.8779, 0.3711, 0.8634, 0.3778, 0.8612, 0.3829, 0.8754, 0.3713, 0.7347, 0.3757, 0.7202, 0.3831, 0.7226, 0.378, 0.7368, 0.367, 0.7498, 0.3713, 0.7347, 0.378, 0.7368, 0.373, 0.7515, 0.3711, 0.8634, 0.3669, 0.8483, 0.3729, 0.8466, 0.3778, 0.8612, 0.3757, 0.7202, 0.38, 0.706, 0.3881, 0.7087, 0.3831, 0.7226, 0.3669, 0.8483, 0.3632, 0.8325, 0.3687, 0.8314, 0.3729, 0.8466, 0.38, 0.706, 0.3843, 0.692, 0.3929, 0.6947, 0.3881, 0.7087, 0.3632, 0.8325, 0.3607, 0.816, 0.3658, 0.8154, 0.3687, 0.8314, 0.3843, 0.692, 0.3886, 0.6776, 0.3977, 0.6805, 0.3929, 0.6947, 0.3607, 0.816, 0.3598, 0.7991, 0.3647, 0.7991, 0.3658, 0.8154, 0.3884, 0.9203, 0.3842, 0.906, 0.3928, 0.9032, 0.3975, 0.9174, 0.3598, 0.7991, 0.3607, 0.7821, 0.3658, 0.7827, 0.3647, 0.7991, 0.3842, 0.906, 0.3799, 0.892, 0.3879, 0.8893, 0.3928, 0.9032, 0.3607, 0.7821, 0.3633, 0.7656, 0.3687, 0.7667, 0.3658, 0.7827, 0.3799, 0.892, 0.3755, 0.8779, 0.3829, 0.8754, 0.3879, 0.8893, 0.3633, 0.7656, 0.367, 0.7498, 0.373, 0.7515, 0.3687, 0.7667, 0.3647, 0.7991, 0.3658, 0.7827, 0.3706, 0.7833, 0.3695, 0.7991, 0.3928, 0.9032, 0.3879, 0.8893, 0.3959, 0.8863, 0.4013, 0.9001, 0.3658, 0.7827, 0.3687, 0.7667, 0.374, 0.768, 0.3706, 0.7833, 0.3879, 0.8893, 0.3829, 0.8754, 0.3902, 0.8726, 0.3959, 0.8863, 0.3687, 0.7667, 0.373, 0.7515, 0.3788, 0.7534, 0.374, 0.768, 0.3829, 0.8754, 0.3778, 0.8612, 0.3843, 0.8588, 0.3902, 0.8726, 0.378, 0.7368, 0.3831, 0.7226, 0.3904, 0.7255, 0.3845, 0.7393, 0.373, 0.7515, 0.378, 0.7368, 0.3845, 0.7393, 0.3788, 0.7534, 0.3778, 0.8612, 0.3729, 0.8466, 0.3787, 0.8447, 0.3843, 0.8588, 0.3831, 0.7226, 0.3881, 0.7087, 0.3961, 0.7117, 0.3904, 0.7255, 0.3729, 0.8466, 0.3687, 0.8314, 0.3739, 0.8301, 0.3787, 0.8447, 0.3881, 0.7087, 0.3929, 0.6947, 0.4015, 0.6978, 0.3961, 0.7117, 0.3687, 0.8314, 0.3658, 0.8154, 0.3706, 0.8148, 0.3739, 0.8301, 0.3929, 0.6947, 0.3977, 0.6805, 0.4067, 0.6836, 0.4015, 0.6978, 0.3658, 0.8154, 0.3647, 0.7991, 0.3695, 0.7991, 0.3706, 0.8148, 0.3975, 0.9174, 0.3928, 0.9032, 0.4013, 0.9001, 0.4065, 0.9142, 0.3961, 0.7117, 0.4015, 0.6978, 0.4101, 0.7012, 0.4041, 0.7151, 0.3739, 0.8301, 0.3706, 0.8148, 0.3752, 0.8141, 0.3789, 0.8286, 0.4015, 0.6978, 0.4067, 0.6836, 0.4157, 0.687, 0.4101, 0.7012, 0.3706, 0.8148, 0.3695, 0.7991, 0.374, 0.7991, 0.3752, 0.8141, 0.4065, 0.9142, 0.4013, 0.9001, 0.4099, 0.8967, 0.4154, 0.9109, 0.3695, 0.7991, 0.3706, 0.7833, 0.3753, 0.784, 0.374, 0.7991, 0.4013, 0.9001, 0.3959, 0.8863, 0.4039, 0.8829, 0.4099, 0.8967, 0.3706, 0.7833, 0.374, 0.768, 0.3789, 0.7695, 0.3753, 0.784, 0.3959, 0.8863, 0.3902, 0.8726, 0.3973, 0.8693, 0.4039, 0.8829, 0.374, 0.768, 0.3788, 0.7534, 0.3843, 0.7556, 0.3789, 0.7695, 0.3902, 0.8726, 0.3843, 0.8588, 0.3907, 0.8559, 0.3973, 0.8693, 0.3845, 0.7393, 0.3904, 0.7255, 0.3976, 0.7287, 0.3908, 0.7422, 0.3788, 0.7534, 0.3845, 0.7393, 0.3908, 0.7422, 0.3843, 0.7556, 0.3843, 0.8588, 0.3787, 0.8447, 0.3842, 0.8425, 0.3907, 0.8559, 0.3904, 0.7255, 0.3961, 0.7117, 0.4041, 0.7151, 0.3976, 0.7287, 0.3787, 0.8447, 0.3739, 0.8301, 0.3789, 0.8286, 0.3842, 0.8425, 0.6813, 0.648, 0.6813, 0.8587, 0.4706, 0.8587, 0.4706, 0.648, 0.6845, 0.6522, 0.8952, 0.6522, 0.8952, 0.6565, 0.6845, 0.6565, 0.8984, 0.8587, 0.8984, 0.648, 0.9026, 0.648, 0.9026, 0.8587, 0.6845, 0.6608, 0.8952, 0.6608, 0.8952, 0.665, 0.6845, 0.665, 0.8952, 0.6522, 0.6845, 0.6522, 0.6845, 0.648, 0.8952, 0.648])
me_plane_003.materials.append(mat_wallmount)
me_plane_003.update()
me_plane_003.normals_split_custom_set([tuple(v) for v in zip(*[iter([0.8165, 0.5774, 4.82e-07, 2.629e-07, 0.5774, 0.8165, 3.505e-07, -0.5774, 0.8165, 0.8165, -0.5774, 5.258e-07, 2.629e-07, 0.5774, -0.8165, -0.8165, 0.5773, -1.314e-06, 9.377e-06, 0.5773, 0.8165, 0.8165, 0.5773, 1.043e-05, 0.8165, 0.5774, 4.82e-07, 0.8165, -0.5774, 5.258e-07, 0.8528, -0.3015, 0.4264, 0.8528, 0.3015, 0.4264, 3.505e-07, -0.5774, 0.8165, 2.629e-07, 0.5774, 0.8165, 0.4264, 0.3015, 0.8528, 0.4264, -0.3015, 0.8528, -0.8165, 0.5773, -1.314e-06, -0.8165, -0.5773, -1.227e-06, 9.42e-06, -0.5773, 0.8165, 9.377e-06, 0.5773, 0.8165, 0.8528, 0.3015, 0.4264, 0.8528, -0.3015, 0.4264, 9.377e-06, 0.5773, 0.8165, 9.42e-06, -0.5773, 0.8165, 0.8528, -0.3015, 0.4264, 0.4264, -0.3015, 0.8528, 0.8165, 0.5773, 1.043e-05, 9.377e-06, 0.5773, 0.8165, 0.4264, 0.3015, 0.8528, 0.8528, 0.3015, 0.4264, 9.42e-06, -0.5773, 0.8165, 0.8165, -0.5773, 1.048e-05, 0.4264, -0.3015, 0.8528, 0.4264, 0.3015, 0.8528, 0.8165, -0.5773, 1.048e-05, 0.8165, 0.5773, 1.043e-05, -0.8165, -0.5773, -1.227e-06, 3.067e-07, -0.5774, -0.8165, 0.8165, -0.5773, 1.048e-05, 9.42e-06, -0.5773, 0.8165, 0.8165, -0.5774, 5.258e-07, 3.505e-07, -0.5774, 0.8165, 0.4264, -0.3015, 0.8528, 0.8528, -0.3015, 0.4264, 2.629e-07, 0.5774, 0.8165, 0.8165, 0.5774, 4.82e-07, 0.8528, 0.3015, 0.4264, 0.4264, 0.3015, 0.8528, 3.067e-07, -0.5774, -0.8165, 2.629e-07, 0.5774, -0.8165, 0.8165, 0.5773, 1.043e-05, 0.8165, -0.5773, 1.048e-05, 2.629e-07, 0.5774, -0.8165, 3.067e-07, -0.5774, -0.8165, -0.8165, -0.5773, -1.227e-06, -0.8165, 0.5773, -1.314e-06, 0.7071, -0.7071, -1.164e-08, 0.9239, -0.3827, -4.987e-09, 0.9235, -0.3834, -0.01514, 0.706, -0.7081, -0.01155, -0.9239, 0.3827, -1.808e-08, -1.0, 0.0, -2.618e-08, -0.9999, 0.0, 0.01633, -0.9241, 0.3819, 0.0151, 0.9239, -0.3827, -4.987e-09, 1.0, 0.0, 0.0, 0.9999, 0.0, -0.0164, 0.9235, -0.3834, -0.01514, -1.0, 0.0, -2.618e-08, -0.9239, -0.3827, -1.808e-08, -0.9241, -0.3819, 0.0151, -0.9999, 0.0, 0.01633, 1.0, 0.0, 0.0, 0.9239, 0.3827, -4.987e-09, 0.9235, 0.3834, -0.01514, 0.9999, 0.0, -0.0164, -0.9239, -0.3827, -1.808e-08, -0.7071, -0.7071, 1.662e-09, -0.7081, -0.706, 0.01159, -0.9241, -0.3819, 0.0151, 0.9239, 0.3827, -4.987e-09, 0.7071, 0.7071, -1.164e-08, 0.706, 0.7081, -0.01155, 0.9235, 0.3834, -0.01514, -0.7071, -0.7071, 1.662e-09, -0.3827, -0.9239, 6.649e-09, -0.3844, -0.9231, 0.006315, -0.7081, -0.706, 0.01159, 0.7071, 0.7071, -1.164e-08, 0.3827, 0.9239, -1.33e-08, 0.3809, 0.9246, -0.006211, 0.706, 0.7081, -0.01155, -0.3827, -0.9239, 6.649e-09, -1.644e-07, -1.0, -6.649e-09, -0.002031, -1.0, 6.654e-05, -0.3844, -0.9231, 0.006315, -1.451e-07, 1.0, -6.649e-09, -0.3827, 0.9239, 6.649e-09, -0.3844, 0.9231, 0.006315, -0.002031, 1.0, 6.654e-05, 0.3827, 0.9239, -1.33e-08, -1.451e-07, 1.0, -6.649e-09, -0.002031, 1.0, 6.654e-05, 0.3809, 0.9246, -0.006211, -1.644e-07, -1.0, -6.649e-09, 0.3827, -0.9239, -1.33e-08, 0.3809, -0.9246, -0.006211, -0.002031, -1.0, 6.654e-05, -0.3827, 0.9239, 6.649e-09, -0.7071, 0.7071, 1.662e-09, -0.7081, 0.706, 0.01159, -0.3844, 0.9231, 0.006315, 0.3827, -0.9239, -1.33e-08, 0.7071, -0.7071, -1.164e-08, 0.706, -0.7081, -0.01155, 0.3809, -0.9246, -0.006211, -0.7071, 0.7071, 1.662e-09, -0.9239, 0.3827, -1.808e-08, -0.9241, 0.3819, 0.0151, -0.7081, 0.706, 0.01159, 0.706, 0.7081, -0.01155, 0.3809, 0.9246, -0.006211, 0.3784, 0.9253, -0.0248, 0.7036, 0.7091, -0.04611, -0.3844, -0.9231, 0.006315, -0.002031, -1.0, 6.654e-05, -0.004052, -1.0, 0.0002656, -0.3853, -0.9224, 0.02525, -0.002031, 1.0, 6.654e-05, -0.3844, 0.9231, 0.006315, -0.3853, 0.9224, 0.02525, -0.004052, 1.0, 0.0002656, 0.3809, 0.9246, -0.006211, -0.002031, 1.0, 6.654e-05, -0.004052, 1.0, 0.0002656, 0.3784, 0.9253, -0.0248, -0.002031, -1.0, 6.654e-05, 0.3809, -0.9246, -0.006211, 0.3784, -0.9253, -0.0248, -0.004052, -1.0, 0.0002656, -0.3844, 0.9231, 0.006315, -0.7081, 0.706, 0.01159, -0.7076, 0.7051, 0.04638, -0.3853, 0.9224, 0.02525, 0.3809, -0.9246, -0.006211, 0.706, -0.7081, -0.01155, 0.7036, -0.7091, -0.04611, 0.3784, -0.9253, -0.0248, -0.7081, 0.706, 0.01159, -0.9241, 0.3819, 0.0151, -0.9225, 0.3813, 0.06046, -0.7076, 0.7051, 0.04638, 0.706, -0.7081, -0.01155, 0.9235, -0.3834, -0.01514, 0.9213, -0.3841, -0.06039, 0.7036, -0.7091, -0.04611, -0.9241, 0.3819, 0.0151, -0.9999, 0.0, 0.01633, -0.9979, 0.0, 0.0654, -0.9225, 0.3813, 0.06046, 0.9235, -0.3834, -0.01514, 0.9999, 0.0, -0.0164, 0.9979, 0.0, -0.0654, 0.9213, -0.3841, -0.06039, -0.9999, 0.0, 0.01633, -0.9241, -0.3819, 0.0151, -0.9225, -0.3813, 0.06046, -0.9979, 0.0, 0.0654, 0.9999, 0.0, -0.0164, 0.9235, 0.3834, -0.01514, 0.9213, 0.3841, -0.06039, 0.9979, 0.0, -0.0654, -0.9241, -0.3819, 0.0151, -0.7081, -0.706, 0.01159, -0.7076, -0.7051, 0.04638, -0.9225, -0.3813, 0.06046, 0.9235, 0.3834, -0.01514, 0.706, 0.7081, -0.01155, 0.7036, 0.7091, -0.04611, 0.9213, 0.3841, -0.06039, -0.7081, -0.706, 0.01159, -0.3844, -0.9231, 0.006315, -0.3853, -0.9224, 0.02525, -0.7076, -0.7051, 0.04638, -0.9979, 0.0, 0.0654, -0.9225, -0.3813, 0.06046, -0.9166, -0.3813, 0.1207, -0.9914, 0.0, 0.1305, 0.9979, 0.0, -0.0654, 0.9213, 0.3841, -0.06039, 0.9154, 0.3841, -0.1205, 0.9914, 0.0, -0.1305, -0.9225, -0.3813, 0.06046, -0.7076, -0.7051, 0.04638, -0.7031, -0.7051, 0.09256, -0.9166, -0.3813, 0.1207, 0.9213, 0.3841, -0.06039, 0.7036, 0.7091, -0.04611, 0.699, 0.7091, -0.09203, 0.9154, 0.3841, -0.1205, -0.7076, -0.7051, 0.04638, -0.3853, -0.9224, 0.02525, -0.3828, -0.9224, 0.0504, -0.7031, -0.7051, 0.09256, 0.7036, 0.7091, -0.04611, 0.3784, 0.9253, -0.0248, 0.376, 0.9253, -0.0495, 0.699, 0.7091, -0.09203, -0.3853, -0.9224, 0.02525, -0.004052, -1.0, 0.0002656, -0.004026, -1.0, 0.00053, -0.3828, -0.9224, 0.0504, -0.004052, 1.0, 0.0002656, -0.3853, 0.9224, 0.02525, -0.3828, 0.9224, 0.0504, -0.004026, 1.0, 0.00053, 0.3784, 0.9253, -0.0248, -0.004052, 1.0, 0.0002656, -0.004026, 1.0, 0.00053, 0.376, 0.9253, -0.0495, -0.004052, -1.0, 0.0002656, 0.3784, -0.9253, -0.0248, 0.376, -0.9253, -0.0495, -0.004026, -1.0, 0.00053, -0.3853, 0.9224, 0.02525, -0.7076, 0.7051, 0.04638, -0.7031, 0.7051, 0.09256, -0.3828, 0.9224, 0.0504, 0.3784, -0.9253, -0.0248, 0.7036, -0.7091, -0.04611, 0.699, -0.7091, -0.09203, 0.376, -0.9253, -0.0495, -0.7076, 0.7051, 0.04638, -0.9225, 0.3813, 0.06046, -0.9166, 0.3813, 0.1207, -0.7031, 0.7051, 0.09256, 0.7036, -0.7091, -0.04611, 0.9213, -0.3841, -0.06039, 0.9154, -0.3841, -0.1205, 0.699, -0.7091, -0.09203, -0.9225, 0.3813, 0.06046, -0.9979, 0.0, 0.0654, -0.9914, 0.0, 0.1305, -0.9166, 0.3813, 0.1207, 0.9213, -0.3841, -0.06039, 0.9979, 0.0, -0.0654, 0.9914, 0.0, -0.1305, 0.9154, -0.3841, -0.1205, 0.376, -0.9253, -0.0495, 0.699, -0.7091, -0.09203, 0.6915, -0.7091, -0.1376, 0.3719, -0.9253, -0.07398, -0.7031, 0.7051, 0.09256, -0.9166, 0.3813, 0.1207, -0.9067, 0.3813, 0.1804, -0.6955, 0.7051, 0.1383, 0.699, -0.7091, -0.09203, 0.9154, -0.3841, -0.1205, 0.9055, -0.3841, -0.1801, 0.6915, -0.7091, -0.1376, -0.9166, 0.3813, 0.1207, -0.9914, 0.0, 0.1305, -0.9808, 0.0, 0.1951, -0.9067, 0.3813, 0.1804, 0.9154, -0.3841, -0.1205, 0.9914, 0.0, -0.1305, 0.9808, 0.0, -0.1951, 0.9055, -0.3841, -0.1801, -0.9914, 0.0, 0.1305, -0.9166, -0.3813, 0.1207, -0.9067, -0.3813, 0.1804, -0.9808, 0.0, 0.1951, 0.9914, 0.0, -0.1305, 0.9154, 0.3841, -0.1205, 0.9055, 0.3841, -0.1801, 0.9808, 0.0, -0.1951, -0.9166, -0.3813, 0.1207, -0.7031, -0.7051, 0.09256, -0.6955, -0.7051, 0.1383, -0.9067, -0.3813, 0.1804, 0.9154, 0.3841, -0.1205, 0.699, 0.7091, -0.09203, 0.6915, 0.7091, -0.1376, 0.9055, 0.3841, -0.1801, -0.7031, -0.7051, 0.09256, -0.3828, -0.9224, 0.0504, -0.3787, -0.9224, 0.07533, -0.6955, -0.7051, 0.1383, 0.699, 0.7091, -0.09203, 0.376, 0.9253, -0.0495, 0.3719, 0.9253, -0.07398, 0.6915, 0.7091, -0.1376, -0.3828, -0.9224, 0.0504, -0.004026, -1.0, 0.00053, -0.003982, -1.0, 0.000792, -0.3787, -0.9224, 0.07533, -0.004026, 1.0, 0.00053, -0.3828, 0.9224, 0.0504, -0.3787, 0.9224, 0.07533, -0.003982, 1.0, 0.000792, 0.376, 0.9253, -0.0495, -0.004026, 1.0, 0.00053, -0.003982, 1.0, 0.000792, 0.3719, 0.9253, -0.07398, -0.004026, -1.0, 0.00053, 0.376, -0.9253, -0.0495, 0.3719, -0.9253, -0.07398, -0.003982, -1.0, 0.000792, -0.3828, 0.9224, 0.0504, -0.7031, 0.7051, 0.09256, -0.6955, 0.7051, 0.1383, -0.3787, 0.9224, 0.07533, 0.6915, 0.7091, -0.1376, 0.3719, 0.9253, -0.07398, 0.3663, 0.9253, -0.09815, 0.681, 0.7091, -0.1825, -0.3787, -0.9224, 0.07533, -0.003982, -1.0, 0.000792, -0.003922, -1.0, 0.001051, -0.373, -0.9224, 0.09994, -0.003982, 1.0, 0.000792, -0.3787, 0.9224, 0.07533, -0.373, 0.9224, 0.09994, -0.003922, 1.0, 0.001051, 0.3719, 0.9253, -0.07398, -0.003982, 1.0, 0.000792, -0.003922, 1.0, 0.001051, 0.3663, 0.9253, -0.09815, -0.003982, -1.0, 0.000792, 0.3719, -0.9253, -0.07398, 0.3663, -0.9253, -0.09815, -0.003922, -1.0, 0.001051, -0.3787, 0.9224, 0.07533, -0.6955, 0.7051, 0.1383, -0.685, 0.7051, 0.1835, -0.373, 0.9224, 0.09994, 0.3719, -0.9253, -0.07398, 0.6915, -0.7091, -0.1376, 0.681, -0.7091, -0.1825, 0.3663, -0.9253, -0.09815, -0.6955, 0.7051, 0.1383, -0.9067, 0.3813, 0.1804, -0.893, 0.3813, 0.2393, -0.685, 0.7051, 0.1835, 0.6915, -0.7091, -0.1376, 0.9055, -0.3841, -0.1801, 0.8918, -0.3841, -0.239, 0.681, -0.7091, -0.1825, -0.9067, 0.3813, 0.1804, -0.9808, 0.0, 0.1951, -0.9659, 0.0, 0.2588, -0.893, 0.3813, 0.2393, 0.9055, -0.3841, -0.1801, 0.9808, 0.0, -0.1951, 0.9659, 0.0, -0.2588, 0.8918, -0.3841, -0.239, -0.9808, 0.0, 0.1951, -0.9067, -0.3813, 0.1804, -0.893, -0.3813, 0.2393, -0.9659, 0.0, 0.2588, 0.9808, 0.0, -0.1951, 0.9055, 0.3841, -0.1801, 0.8918, 0.3841, -0.239, 0.9659, 0.0, -0.2588, -0.9067, -0.3813, 0.1804, -0.6955, -0.7051, 0.1383, -0.685, -0.7051, 0.1835, -0.893, -0.3813, 0.2393, 0.9055, 0.3841, -0.1801, 0.6915, 0.7091, -0.1376, 0.681, 0.7091, -0.1825, 0.8918, 0.3841, -0.239, -0.6955, -0.7051, 0.1383, -0.3787, -0.9224, 0.07533, -0.373, -0.9224, 0.09994, -0.685, -0.7051, 0.1835, -0.9659, 0.0, 0.2588, -0.893, -0.3813, 0.2393, -0.8754, -0.3813, 0.2972, -0.9469, 4.858e-09, 0.3214, 0.9659, 0.0, -0.2588, 0.8918, 0.3841, -0.239, 0.8743, 0.3841, -0.2968, 0.9469, 4.819e-09, -0.3214, -0.893, -0.3813, 0.2393, -0.685, -0.7051, 0.1835, -0.6715, -0.7051, 0.2279, -0.8754, -0.3813, 0.2972, 0.8918, 0.3841, -0.239, 0.681, 0.7091, -0.1825, 0.6676, 0.7091, -0.2266, 0.8743, 0.3841, -0.2968, -0.685, -0.7051, 0.1835, -0.373, -0.9224, 0.09994, -0.3656, -0.9224, 0.1241, -0.6715, -0.7051, 0.2279, 0.681, 0.7091, -0.1825, 0.3663, 0.9253, -0.09815, 0.3591, 0.9253, -0.1219, 0.6676, 0.7091, -0.2266, -0.373, -0.9224, 0.09994, -0.003922, -1.0, 0.001051, -0.003845, -1.0, 0.001305, -0.3656, -0.9224, 0.1241, -0.003922, 1.0, 0.001051, -0.373, 0.9224, 0.09994, -0.3656, 0.9224, 0.1241, -0.003845, 1.0, 0.001305, 0.3663, 0.9253, -0.09815, -0.003922, 1.0, 0.001051, -0.003845, 1.0, 0.001305, 0.3591, 0.9253, -0.1219, -0.003922, -1.0, 0.001051, 0.3663, -0.9253, -0.09815, 0.3591, -0.9253, -0.1219, -0.003845, -1.0, 0.001305, -0.373, 0.9224, 0.09994, -0.685, 0.7051, 0.1835, -0.6715, 0.7051, 0.2279, -0.3656, 0.9224, 0.1241, 0.3663, -0.9253, -0.09815, 0.681, -0.7091, -0.1825, 0.6676, -0.7091, -0.2266, 0.3591, -0.9253, -0.1219, -0.685, 0.7051, 0.1835, -0.893, 0.3813, 0.2393, -0.8754, 0.3813, 0.2972, -0.6715, 0.7051, 0.2279, 0.681, -0.7091, -0.1825, 0.8918, -0.3841, -0.239, 0.8743, -0.3841, -0.2968, 0.6676, -0.7091, -0.2266, -0.893, 0.3813, 0.2393, -0.9659, 0.0, 0.2588, -0.9469, 4.858e-09, 0.3214, -0.8754, 0.3813, 0.2972, 0.8918, -0.3841, -0.239, 0.9659, 0.0, -0.2588, 0.9469, 4.819e-09, -0.3214, 0.8743, -0.3841, -0.2968, 0.3591, -0.9253, -0.1219, 0.6676, -0.7091, -0.2266, 0.6514, -0.7091, -0.2698, 0.3503, -0.9253, -0.1451, -0.6715, 0.7051, 0.2279, -0.8754, 0.3813, 0.2972, -0.8541, 0.3813, 0.3538, -0.6551, 0.7051, 0.2714, 0.6676, -0.7091, -0.2266, 0.8743, -0.3841, -0.2968, 0.853, -0.3841, -0.3533, 0.6514, -0.7091, -0.2698, -0.8754, 0.3813, 0.2972, -0.9469, 4.858e-09, 0.3214, -0.9239, 0.0, 0.3827, -0.8541, 0.3813, 0.3538, 0.8743, -0.3841, -0.2968, 0.9469, 4.819e-09, -0.3214, 0.9239, 0.0, -0.3827, 0.853, -0.3841, -0.3533, -0.9469, 4.858e-09, 0.3214, -0.8754, -0.3813, 0.2972, -0.8541, -0.3813, 0.3538, -0.9239, 0.0, 0.3827, 0.9469, 4.819e-09, -0.3214, 0.8743, 0.3841, -0.2968, 0.853, 0.3841, -0.3533, 0.9239, 0.0, -0.3827, -0.8754, -0.3813, 0.2972, -0.6715, -0.7051, 0.2279, -0.6551, -0.7051, 0.2714, -0.8541, -0.3813, 0.3538, 0.8743, 0.3841, -0.2968, 0.6676, 0.7091, -0.2266, 0.6514, 0.7091, -0.2698, 0.853, 0.3841, -0.3533, -0.6715, -0.7051, 0.2279, -0.3656, -0.9224, 0.1241, -0.3567, -0.9224, 0.1478, -0.6551, -0.7051, 0.2714, 0.6676, 0.7091, -0.2266, 0.3591, 0.9253, -0.1219, 0.3503, 0.9253, -0.1451, 0.6514, 0.7091, -0.2698, -0.3656, -0.9224, 0.1241, -0.003845, -1.0, 0.001305, -0.003751, -1.0, 0.001554, -0.3567, -0.9224, 0.1478, -0.003845, 1.0, 0.001305, -0.3656, 0.9224, 0.1241, -0.3567, 0.9224, 0.1478, -0.003751, 1.0, 0.001554, 0.3591, 0.9253, -0.1219, -0.003845, 1.0, 0.001305, -0.003751, 1.0, 0.001554, 0.3503, 0.9253, -0.1451, -0.003845, -1.0, 0.001305, 0.3591, -0.9253, -0.1219, 0.3503, -0.9253, -0.1451, -0.003751, -1.0, 0.001554, -0.3656, 0.9224, 0.1241, -0.6715, 0.7051, 0.2279, -0.6551, 0.7051, 0.2714, -0.3567, 0.9224, 0.1478, 0.6514, 0.7091, -0.2698, 0.3503, 0.9253, -0.1451, 0.3401, 0.9253, -0.1677, 0.6324, 0.7091, -0.3118, -0.3567, -0.9224, 0.1478, -0.003751, -1.0, 0.001554, -0.003642, -1.0, 0.001796, -0.3463, -0.9224, 0.1708, -0.003751, 1.0, 0.001554, -0.3567, 0.9224, 0.1478, -0.3463, 0.9224, 0.1708, -0.003642, 1.0, 0.001796, 0.3503, 0.9253, -0.1451, -0.003751, 1.0, 0.001554, -0.003642, 1.0, 0.001796, 0.3401, 0.9253, -0.1677, -0.003751, -1.0, 0.001554, 0.3503, -0.9253, -0.1451, 0.3401, -0.9253, -0.1677, -0.003642, -1.0, 0.001796, -0.3567, 0.9224, 0.1478, -0.6551, 0.7051, 0.2714, -0.636, 0.7051, 0.3136, -0.3463, 0.9224, 0.1708, 0.3503, -0.9253, -0.1451, 0.6514, -0.7091, -0.2698, 0.6324, -0.7091, -0.3118, 0.3401, -0.9253, -0.1677, -0.6551, 0.7051, 0.2714, -0.8541, 0.3813, 0.3538, -0.8291, 0.3813, 0.4089, -0.636, 0.7051, 0.3136, 0.6514, -0.7091, -0.2698, 0.853, -0.3841, -0.3533, 0.8281, -0.3841, -0.4084, 0.6324, -0.7091, -0.3118, -0.8541, 0.3813, 0.3538, -0.9239, 0.0, 0.3827, -0.8969, 1.943e-08, 0.4423, -0.8291, 0.3813, 0.4089, 0.853, -0.3841, -0.3533, 0.9239, 0.0, -0.3827, 0.8969, -4.819e-08, -0.4423, 0.8281, -0.3841, -0.4084, -0.9239, 0.0, 0.3827, -0.8541, -0.3813, 0.3538, -0.8291, -0.3813, 0.4089, -0.8969, 1.943e-08, 0.4423, 0.9239, 0.0, -0.3827, 0.853, 0.3841, -0.3533, 0.8281, 0.3841, -0.4084, 0.8969, -4.819e-08, -0.4423, -0.8541, -0.3813, 0.3538, -0.6551, -0.7051, 0.2714, -0.636, -0.7051, 0.3136, -0.8291, -0.3813, 0.4089, 0.853, 0.3841, -0.3533, 0.6514, 0.7091, -0.2698, 0.6324, 0.7091, -0.3118, 0.8281, 0.3841, -0.4084, -0.6551, -0.7051, 0.2714, -0.3567, -0.9224, 0.1478, -0.3463, -0.9224, 0.1708, -0.636, -0.7051, 0.3136, 0.8969, -4.819e-08, -0.4423, 0.8281, 0.3841, -0.4084, 0.7996, 0.3841, -0.4616, 0.866, -9.638e-09, -0.5, -0.8291, -0.3813, 0.4089, -0.636, -0.7051, 0.3136, -0.6141, -0.7051, 0.3546, -0.8006, -0.3813, 0.4622, 0.8281, 0.3841, -0.4084, 0.6324, 0.7091, -0.3118, 0.6106, 0.7091, -0.3525, 0.7996, 0.3841, -0.4616, -0.636, -0.7051, 0.3136, -0.3463, -0.9224, 0.1708, -0.3344, -0.9224, 0.1931, -0.6141, -0.7051, 0.3546, 0.6324, 0.7091, -0.3118, 0.3401, 0.9253, -0.1677, 0.3284, 0.9253, -0.1896, 0.6106, 0.7091, -0.3525, -0.3463, -0.9224, 0.1708, -0.003642, -1.0, 0.001796, -0.003517, -1.0, 0.00203, -0.3344, -0.9224, 0.1931, -0.003642, 1.0, 0.001796, -0.3463, 0.9224, 0.1708, -0.3344, 0.9224, 0.1931, -0.003517, 1.0, 0.00203, 0.3401, 0.9253, -0.1677, -0.003642, 1.0, 0.001796, -0.003517, 1.0, 0.00203, 0.3284, 0.9253, -0.1896, -0.003642, -1.0, 0.001796, 0.3401, -0.9253, -0.1677, 0.3284, -0.9253, -0.1896, -0.003517, -1.0, 0.00203, -0.3463, 0.9224, 0.1708, -0.636, 0.7051, 0.3136, -0.6141, 0.7051, 0.3546, -0.3344, 0.9224, 0.1931, 0.3401, -0.9253, -0.1677, 0.6324, -0.7091, -0.3118, 0.6106, -0.7091, -0.3525, 0.3284, -0.9253, -0.1896, -0.636, 0.7051, 0.3136, -0.8291, 0.3813, 0.4089, -0.8006, 0.3813, 0.4622, -0.6141, 0.7051, 0.3546, 0.6324, -0.7091, -0.3118, 0.8281, -0.3841, -0.4084, 0.7996, -0.3841, -0.4616, 0.6106, -0.7091, -0.3525, -0.8291, 0.3813, 0.4089, -0.8969, 1.943e-08, 0.4423, -0.866, 1.943e-08, 0.5, -0.8006, 0.3813, 0.4622, 0.8281, -0.3841, -0.4084, 0.8969, -4.819e-08, -0.4423, 0.866, -9.638e-09, -0.5, 0.7996, -0.3841, -0.4616, -0.8969, 1.943e-08, 0.4423, -0.8291, -0.3813, 0.4089, -0.8006, -0.3813, 0.4622, -0.866, 1.943e-08, 0.5, -0.6141, 0.7051, 0.3546, -0.8006, 0.3813, 0.4622, -0.7687, 0.3813, 0.5136, -0.5896, 0.7051, 0.394, 0.6106, -0.7091, -0.3525, 0.7996, -0.3841, -0.4616, 0.7677, -0.3841, -0.5129, 0.5862, -0.7091, -0.3917, -0.8006, 0.3813, 0.4622, -0.866, 1.943e-08, 0.5, -0.8315, 0.0, 0.5556, -0.7687, 0.3813, 0.5136, 0.7996, -0.3841, -0.4616, 0.866, -9.638e-09, -0.5, 0.8315, 9.638e-08, -0.5556, 0.7677, -0.3841, -0.5129, -0.866, 1.943e-08, 0.5, -0.8006, -0.3813, 0.4622, -0.7687, -0.3813, 0.5136, -0.8315, 0.0, 0.5556, 0.866, -9.638e-09, -0.5, 0.7996, 0.3841, -0.4616, 0.7677, 0.3841, -0.5129, 0.8315, 9.638e-08, -0.5556, -0.8006, -0.3813, 0.4622, -0.6141, -0.7051, 0.3546, -0.5896, -0.7051, 0.394, -0.7687, -0.3813, 0.5136, 0.7996, 0.3841, -0.4616, 0.6106, 0.7091, -0.3525, 0.5862, 0.7091, -0.3917, 0.7677, 0.3841, -0.5129, -0.6141, -0.7051, 0.3546, -0.3344, -0.9224, 0.1931, -0.3211, -0.9224, 0.2145, -0.5896, -0.7051, 0.394, 0.6106, 0.7091, -0.3525, 0.3284, 0.9253, -0.1896, 0.3153, 0.9253, -0.2107, 0.5862, 0.7091, -0.3917, -0.3344, -0.9224, 0.1931, -0.003517, -1.0, 0.00203, -0.003376, -1.0, 0.002256, -0.3211, -0.9224, 0.2145, -0.003517, 1.0, 0.00203, -0.3344, 0.9224, 0.1931, -0.3211, 0.9224, 0.2145, -0.003376, 1.0, 0.002256, 0.3284, 0.9253, -0.1896, -0.003517, 1.0, 0.00203, -0.003376, 1.0, 0.002256, 0.3153, 0.9253, -0.2107, -0.003517, -1.0, 0.00203, 0.3284, -0.9253, -0.1896, 0.3153, -0.9253, -0.2107, -0.003376, -1.0, 0.002256, -0.3344, 0.9224, 0.1931, -0.6141, 0.7051, 0.3546, -0.5896, 0.7051, 0.394, -0.3211, 0.9224, 0.2145, 0.3284, -0.9253, -0.1896, 0.6106, -0.7091, -0.3525, 0.5862, -0.7091, -0.3917, 0.3153, -0.9253, -0.2107, -0.3211, -0.9224, 0.2145, -0.003376, -1.0, 0.002256, -0.003222, -1.0, 0.002472, -0.3063, -0.9224, 0.2351, -0.003376, 1.0, 0.002256, -0.3211, 0.9224, 0.2145, -0.3063, 0.9224, 0.2351, -0.003222, 1.0, 0.002472, 0.3153, 0.9253, -0.2107, -0.003376, 1.0, 0.002256, -0.003222, 1.0, 0.002472, 0.3008, 0.9253, -0.2308, -0.003376, -1.0, 0.002256, 0.3153, -0.9253, -0.2107, 0.3008, -0.9253, -0.2308, -0.003222, -1.0, 0.002472, -0.3211, 0.9224, 0.2145, -0.5896, 0.7051, 0.394, -0.5626, 0.7051, 0.4317, -0.3063, 0.9224, 0.2351, 0.3153, -0.9253, -0.2107, 0.5862, -0.7091, -0.3917, 0.5594, -0.7091, -0.4292, 0.3008, -0.9253, -0.2308, -0.5896, 0.7051, 0.394, -0.7687, 0.3813, 0.5136, -0.7334, 0.3813, 0.5628, -0.5626, 0.7051, 0.4317, 0.5862, -0.7091, -0.3917, 0.7677, -0.3841, -0.5129, 0.7325, -0.3841, -0.5621, 0.5594, -0.7091, -0.4292, -0.7687, 0.3813, 0.5136, -0.8315, 0.0, 0.5556, -0.7934, 0.0, 0.6088, -0.7334, 0.3813, 0.5628, 0.7677, -0.3841, -0.5129, 0.8315, 9.638e-08, -0.5556, 0.7934, 6.747e-08, -0.6088, 0.7325, -0.3841, -0.5621, -0.8315, 0.0, 0.5556, -0.7687, -0.3813, 0.5136, -0.7334, -0.3813, 0.5628, -0.7934, 0.0, 0.6088, 0.8315, 9.638e-08, -0.5556, 0.7677, 0.3841, -0.5129, 0.7325, 0.3841, -0.5621, 0.7934, 6.747e-08, -0.6088, -0.7687, -0.3813, 0.5136, -0.5896, -0.7051, 0.394, -0.5626, -0.7051, 0.4317, -0.7334, -0.3813, 0.5628, 0.7677, 0.3841, -0.5129, 0.5862, 0.7091, -0.3917, 0.5594, 0.7091, -0.4292, 0.7325, 0.3841, -0.5621, -0.5896, -0.7051, 0.394, -0.3211, -0.9224, 0.2145, -0.3063, -0.9224, 0.2351, -0.5626, -0.7051, 0.4317, 0.5862, 0.7091, -0.3917, 0.3153, 0.9253, -0.2107, 0.3008, 0.9253, -0.2308, 0.5594, 0.7091, -0.4292, 0.7934, 6.747e-08, -0.6088, 0.7325, 0.3841, -0.5621, 0.6942, 0.3841, -0.6088, 0.7518, 0.0, -0.6593, -0.7334, -0.3813, 0.5628, -0.5626, -0.7051, 0.4317, -0.5331, -0.7051, 0.4676, -0.6951, -0.3813, 0.6095, 0.7325, 0.3841, -0.5621, 0.5594, 0.7091, -0.4292, 0.5301, 0.7091, -0.4649, 0.6942, 0.3841, -0.6088, -0.5626, -0.7051, 0.4317, -0.3063, -0.9224, 0.2351, -0.2903, -0.9224, 0.2546, -0.5331, -0.7051, 0.4676, 0.5594, 0.7091, -0.4292, 0.3008, 0.9253, -0.2308, 0.2851, 0.9253, -0.25, 0.5301, 0.7091, -0.4649, -0.3063, -0.9224, 0.2351, -0.003222, -1.0, 0.002472, -0.003053, -1.0, 0.002678, -0.2903, -0.9224, 0.2546, -0.003222, 1.0, 0.002472, -0.3063, 0.9224, 0.2351, -0.2903, 0.9224, 0.2546, -0.003053, 1.0, 0.002678, 0.3008, 0.9253, -0.2308, -0.003222, 1.0, 0.002472, -0.003053, 1.0, 0.002678, 0.2851, 0.9253, -0.25, -0.003222, -1.0, 0.002472, 0.3008, -0.9253, -0.2308, 0.2851, -0.9253, -0.25, -0.003053, -1.0, 0.002678, -0.3063, 0.9224, 0.2351, -0.5626, 0.7051, 0.4317, -0.5331, 0.7051, 0.4676, -0.2903, 0.9224, 0.2546, 0.3008, -0.9253, -0.2308, 0.5594, -0.7091, -0.4292, 0.5301, -0.7091, -0.4649, 0.2851, -0.9253, -0.25, -0.5626, 0.7051, 0.4317, -0.7334, 0.3813, 0.5628, -0.6951, 0.3813, 0.6095, -0.5331, 0.7051, 0.4676, 0.5594, -0.7091, -0.4292, 0.7325, -0.3841, -0.5621, 0.6942, -0.3841, -0.6088, 0.5301, -0.7091, -0.4649, -0.7334, 0.3813, 0.5628, -0.7934, 0.0, 0.6088, -0.7518, 0.0, 0.6593, -0.6951, 0.3813, 0.6095, 0.7325, -0.3841, -0.5621, 0.7934, 6.747e-08, -0.6088, 0.7518, 0.0, -0.6593, 0.6942, -0.3841, -0.6088, -0.7934, 0.0, 0.6088, -0.7334, -0.3813, 0.5628, -0.6951, -0.3813, 0.6095, -0.7518, 0.0, 0.6593, -0.5331, 0.7051, 0.4676, -0.6951, 0.3813, 0.6095, -0.6748, 0.3811, 0.632, -0.5177, 0.7049, 0.4849, 0.5301, -0.7091, -0.4649, 0.6942, -0.3841, -0.6088, 0.6739, -0.3839, -0.6312, 0.5147, -0.709, -0.4821, -0.6951, 0.3813, 0.6095, -0.7518, 0.0, 0.6593, -0.7299, 0.0, 0.6836, -0.6748, 0.3811, 0.632, 0.6942, -0.3841, -0.6088, 0.7518, 0.0, -0.6593, 0.7299, -4.816e-08, -0.6836, 0.6739, -0.3839, -0.6312, -0.7518, 0.0, 0.6593, -0.6951, -0.3813, 0.6095, -0.6748, -0.3811, 0.632, -0.7299, 0.0, 0.6836, 0.7518, 0.0, -0.6593, 0.6942, 0.3841, -0.6088, 0.6739, 0.3839, -0.6312, 0.7299, -4.816e-08, -0.6836, -0.6951, -0.3813, 0.6095, -0.5331, -0.7051, 0.4676, -0.5177, -0.7049, 0.4849, -0.6748, -0.3811, 0.632, 0.6942, 0.3841, -0.6088, 0.5301, 0.7091, -0.4649, 0.5147, 0.709, -0.4821, 0.6739, 0.3839, -0.6312, -0.5331, -0.7051, 0.4676, -0.2903, -0.9224, 0.2546, -0.282, -0.9224, 0.2641, -0.5177, -0.7049, 0.4849, 0.5301, 0.7091, -0.4649, 0.2851, 0.9253, -0.25, 0.2769, 0.9252, -0.2593, 0.5147, 0.709, -0.4821, -0.2903, -0.9224, 0.2546, -0.003053, -1.0, 0.002678, -0.002965, -1.0, 0.002777, -0.282, -0.9224, 0.2641, -0.003053, 1.0, 0.002678, -0.2903, 0.9224, 0.2546, -0.282, 0.9224, 0.2641, -0.002965, 1.0, 0.002777, 0.2851, 0.9253, -0.25, -0.003053, 1.0, 0.002678, -0.002965, 1.0, 0.002777, 0.2769, 0.9252, -0.2593, -0.003053, -1.0, 0.002678, 0.2851, -0.9253, -0.25, 0.2769, -0.9252, -0.2593, -0.002965, -1.0, 0.002777, -0.2903, 0.9224, 0.2546, -0.5331, 0.7051, 0.4676, -0.5177, 0.7049, 0.4849, -0.282, 0.9224, 0.2641, 0.2851, -0.9253, -0.25, 0.5301, -0.7091, -0.4649, 0.5147, -0.709, -0.4821, 0.2769, -0.9252, -0.2593, -0.5774, -0.5774, 0.5774, 0.5773, -0.5774, 0.5774, 0.5773, 0.5774, 0.5774, -0.5774, 0.5774, 0.5774, 0.7071, -0.7071, 2.634e-06, 0.7071, 0.7071, 2.634e-06, 0.5773, 0.5774, 0.5774, 0.5773, -0.5774, 0.5774, -0.7071, 0.7071, 0.0, -0.7071, -0.7071, 0.0, -0.5774, -0.5774, 0.5774, -0.5774, 0.5774, 0.5774, 0.7071, 0.7071, 2.634e-06, -0.7071, 0.7071, 0.0, -0.5774, 0.5774, 0.5774, 0.5773, 0.5774, 0.5774, -0.7071, -0.7071, 0.0, 0.7071, -0.7071, 2.634e-06, 0.5773, -0.5774, 0.5774, -0.5774, -0.5774, 0.5774])] * 3)])

# ---- objects
ob_controlpanel = bpy.data.objects.new('ControlPanel', me_plane_001)
ob_wallmount = bpy.data.objects.new('WallMount', me_plane_002)
ob_deskmount = bpy.data.objects.new('DeskMount', me_plane_003)

# ---- transforms, parenting, visibility, modifiers, constraints
ob_controlpanel.location = (0.0, 0.0, 0.0)
ob_controlpanel.color = (0.8, 0.8, 0.8, 1.0)
ob_controlpanel.hide_render = True
ob_wallmount.location = (0.0, 0.0, 0.0)
ob_wallmount.color = (0.8, 0.8, 0.8, 1.0)
ob_wallmount.hide_render = True
ob_deskmount.location = (0.0, 0.0, 0.0)
ob_deskmount.color = (0.8, 0.8, 0.8, 1.0)
_m = ob_deskmount.modifiers.new('Smooth by Angle', 'NODES')
_m.node_group = ng_smooth_by_angle
_m.use_pin_to_last = True
_m.show_group_selector = False

# ---- collection membership
col_collection.objects.link(ob_controlpanel)
col_collection.objects.link(ob_wallmount)
col_collection.objects.link(ob_deskmount)

# ---- scene / render settings (as saved in the file)
scene.frame_start = 1; scene.frame_end = 250; scene.frame_set(1)
scene.render.engine = 'BLENDER_EEVEE_NEXT'
bpy.context.view_layer.update()

# ---- added for rendering (the .blend has no active camera and no usable light): camera, sun
cam_auto = bpy.data.cameras.new('AutoCamera')
cam_auto.lens = 50.0
cam_auto.sensor_width = 36.0
cam_auto.clip_end = 1000.0
ob_auto_camera = bpy.data.objects.new('AutoCamera', cam_auto)
scene.collection.objects.link(ob_auto_camera)
ob_auto_camera.location = (0.430307, -0.492738, 0.46308)
ob_auto_camera.rotation_euler = (1.09748, -7.21219e-08, 0.694738)
scene.camera = ob_auto_camera
light_auto_sun = bpy.data.lights.new('AutoSun', 'SUN')
light_auto_sun.energy = 3.0
light_auto_sun.angle = 0.0523599
ob_auto_sun = bpy.data.objects.new('AutoSun', light_auto_sun)
scene.collection.objects.link(ob_auto_sun)
ob_auto_sun.rotation_euler = (0.872665, 0.174533, 0.523599)
bpy.context.view_layer.update()
